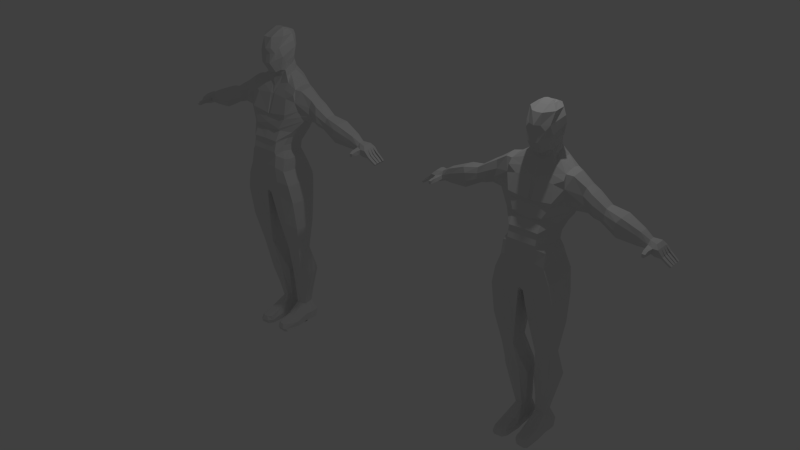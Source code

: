 # Source: player_1.blend  (saved by Blender 2.66.1; exported with 4.5.12 LTS)
import bpy
from mathutils import Matrix  # noqa: F401  (used for matrix-valued properties, if any)

bpy.ops.wm.read_factory_settings(use_empty=True)
scene = bpy.context.scene
scene.name = 'Scene'

# ---- collections
col_collection_1 = bpy.data.collections.new('Collection 1'); scene.collection.children.link(col_collection_1)

# ---- world
world_world = bpy.data.worlds.new('World'); scene.world = world_world
world_world.color = (0.05088, 0.05088, 0.05088)
world_world.use_sun_shadow = False
world_world.sun_shadow_jitter_overblur = 0.0
world_world.cycles.sampling_method = 'MANUAL'
world_world.cycles.sample_map_resolution = 256

# ---- lights
light_lamp = bpy.data.lights.new('Lamp', 'POINT')
light_lamp.transmission_factor = 0.0
light_lamp.cutoff_distance = 30.0
light_lamp.energy = 100.0
light_lamp.shadow_buffer_clip_start = 1.001
light_lamp.shadow_soft_size = 0.1
light_lamp.shadow_maximum_resolution = 0.006
light_lamp.use_absolute_resolution = True
light_lamp.cycles.use_multiple_importance_sampling = False

# ---- meshes
me_cube_004 = bpy.data.meshes.new('Cube.004')
me_cube_004.from_pydata([(0.9587, 0.5, -1.828), (0.9587, -0.749, -1.765), (1.234, 0.5, 0.5511), (0.0, 0.6412, 1.199), (1.456, -0.465, -0.4234), (0.0, -0.296, 0.9502), (0.0, -0.9215, -0.7719), (0.8575, 0.1354, -2.551), (0.8609, 0.1999, -2.204), (1.599, 0.5, -0.7272), (0.9587, 0.0, -1.828), (0.6645, -1.281, -1.867), (1.259, 0.5, 0.348), (0.6165, 0.6039, -1.845), (1.23, 0.0, 0.6177), (1.259, -0.602, 0.3081), (0.5827, -0.296, 1.014), (0.609, 1.222, -0.9427), (0.0, -1.073, -1.137), (0.0, -0.6436, 0.1449), (0.8575, -0.2348, -2.509), (0.0, 0.2206, -2.576), (0.0, -1.247, -1.972), (0.4147, 0.763, -1.657), (0.5038, 1.171, 0.3212), (1.642, 0.125, -0.787), (2.006, 0.3478, -0.3552), (2.12, -0.3481, -0.593), (0.6663, -1.081, -1.298), (0.6382, -0.5266, 0.4139), (0.7685, 0.5, 0.9056), (1.177, 0.5, -1.525), (1.234, -0.4342, 0.5256), (1.177, -0.6989, -1.467), (0.9587, 0.25, -1.828), (0.7087, 0.5, -1.828), (1.23, 0.25, 0.6177), (0.9587, -0.3496, -1.828), (0.0, 1.222, -1.018), (2.203, -0.2611, -0.8591), (0.0, -0.4867, 0.4638), (0.9906, -0.9657, -0.599), (0.8575, -0.9849, -2.369), (1.006, 0.1771, -2.817), (0.8609, -0.1915, -2.158), (0.3005, 0.6412, 1.22), (1.546, -0.465, -0.7054), (0.0, -1.273, -1.842), (1.083, 0.5, -0.03338), (1.31, -0.5998, -0.01815), (0.3026, -0.296, 0.9727), (0.0, 1.208, -0.1636), (0.9252, 0.8272, -0.6039), (1.983, 0.3478, -0.1103), (2.083, -0.000162, 0.1713), (1.977, -0.3481, -0.1843), (0.06733, -0.9657, -0.7257), (0.0, -1.365, -2.385), (1.496, 0.4824, -0.2152), (0.8609, -0.9567, -2.083), (0.5075, 1.082, -1.31), (0.0, 1.096, -1.44), (0.75, 0.7088, -1.557), (1.177, 0.0, -1.525), (0.5075, 1.208, -0.1636), (0.5, 0.8939, 0.7979), (0.0, 1.163, 0.2305), (0.7726, 0.9154, 0.3851), (2.871, 0.3437, -0.7684), (2.203, 0.02777, -0.8591), (2.058, -0.2611, 0.1418), (2.033, 0.3478, 0.1123), (2.083, 0.1738, 0.1713), (0.6968, -0.327, 0.7103), (0.8575, -0.6227, -2.448), (0.6865, 0.2413, -2.547), (0.8575, 0.006883, -2.54), (0.5827, -0.02395, 1.045), (0.7685, -0.125, 0.9056), (0.5646, 0.3097, 1.163), (0.75, 0.6277, -1.616), (1.177, -0.25, -1.525), (0.7575, 0.9335, -0.1636), (0.0, -1.078, -1.461), (0.1136, -0.6575, 0.1669), (0.6498, -1.372, -2.371), (0.0, 0.5079, -3.152), (0.0, 0.7954, -1.861), (0.0, 1.19, -1.261), (0.7575, 0.8643, -1.31), (0.6131, 0.2206, -2.561), (0.0, 1.208, -0.1591), (0.0, 0.8939, 0.6727), (0.75, 0.7726, 0.7021), (1.177, 0.25, -1.525), (2.963, 0.2607, -0.47), (2.201, 0.2924, -0.7965), (0.6814, -1.003, -1.41), (0.9198, -0.9369, -0.8262), (0.8624, -0.6996, 0.08518), (0.229, -0.3802, 0.5951), (1.492, 0.4296, 0.4578), (0.6165, 0.5, -2.196), (0.6532, -1.255, -1.959), (0.7685, 0.25, 0.9056), (0.0, 0.5027, 1.628), (0.0, -0.3737, 1.188), (0.4743, -0.2594, 1.249), (0.0, -0.9939, 1.677), (0.5646, 0.05199, 1.471), (0.0, 0.7053, 2.175), (0.3005, 0.5027, 1.649), (0.2524, -0.3557, 1.21), (0.3755, -0.7879, 1.802), (0.5668, -0.3696, 2.872), (0.5646, 0.2585, 1.652), (0.6139, -0.5104, 1.953), (0.0, 0.6025, 2.885), (0.8609, 0.0584, -2.204), (0.6899, 0.3915, -2.2), (0.8609, -0.5488, -2.165), (0.0, 0.5, -2.211), (1.006, -0.04472, -2.821), (0.6808, -1.343, -2.529), (0.6808, 0.243, -2.818), (1.006, 0.4005, -3.263), (0.0, -1.335, -2.531), (1.006, -1.109, -2.691), (0.6808, -1.428, -3.097), (1.938, 0.4095, -0.7409), (1.559, 0.2147, 0.5568), (1.533, -0.3587, 0.4972), (1.559, -0.000162, 0.5568), (1.396, 0.5, 0.166), (0.0, 0.3428, -4.493), (1.006, 0.2479, -3.336), (1.006, -0.4513, -3.405), (1.703, -0.375, -0.8624), (1.941, 0.06594, -0.8183), (2.766, 0.2883, -0.981), (2.962, 0.1207, -0.4258), (2.962, -0.258, -0.4479), (4.437, -0.2247, -0.9442), (2.936, -0.344, -0.6821), (2.962, -0.05124, -0.4258), (2.975, 0.3437, -0.6463), (2.744, -0.258, -1.037), (2.816, -0.344, -0.8717), (2.463, 0.4296, -0.5694), (2.48, -0.43, -0.726), (2.505, -0.3225, -0.9565), (2.41, 0.4296, -0.3212), (2.339, -0.05124, 0.007599), (2.438, -0.43, -0.4049), (3.495, -0.43, -0.7921), (2.339, 0.1637, 0.007599), (2.502, 0.3743, -0.8791), (2.367, 0.3466, -0.0799), (3.488, -0.3225, -1.458), (3.555, 0.4296, -0.7121), (2.353, -0.3225, -0.03615), (3.65, -0.1279, -0.5887), (2.505, 0.04823, -0.9565), (4.678, 0.194, -1.371), (3.65, 0.1637, -0.5887), (3.456, 0.3743, -1.334), (3.63, 0.3466, -0.6071), (4.67, -0.1496, -1.57), (4.721, 0.194, -1.229), (3.64, -0.3225, -0.5979), (3.426, 0.4296, -0.9656), (4.811, -0.04412, -1.162), (3.421, -0.43, -1.135), (4.324, 0.2505, -1.485), (4.457, 0.1043, -0.9317), (4.417, 0.2256, -0.9567), (2.744, 0.02674, -1.037), (4.352, 0.0221, -1.548), (4.298, -0.2997, -1.104), (4.457, -0.08614, -0.9317), (4.322, 0.3006, -1.055), (4.286, -0.2997, -1.348), (4.275, 0.3006, -1.213), (4.785, -0.253, -1.342), (3.488, 0.04823, -1.458), (4.788, 0.1261, -1.175), (4.811, 0.05405, -1.162), (4.8, -0.1496, -1.169), (4.668, 0.1487, -1.533), (4.752, -0.253, -1.493), (4.352, -0.2247, -1.548), (4.67, -0.001552, -1.57), (5.039, -0.3662, -1.375), (4.989, -0.3662, -1.605), (5.418, -0.02299, -1.713), (5.1, 0.3159, -1.293), (5.13, 0.01629, -1.214), (5.418, -0.1597, -1.713), (5.096, 0.2657, -1.232), (5.13, 0.1661, -1.214), (5.113, -0.2084, -1.223), (5.034, 0.3159, -1.51), (4.922, 0.3159, -1.6), (5.0, -0.6585, -1.395), (4.983, -0.6586, -1.583), (4.839, -0.6846, -1.364), (4.813, -0.6864, -1.524), (4.877, -0.879, -1.421), (4.883, -0.876, -1.567), (5.01, -0.8576, -1.438), (4.972, -0.8617, -1.573), (4.983, -0.5852, -1.596), (4.994, -0.5864, -1.398), (4.795, -0.6162, -1.522), (4.83, -0.6129, -1.365), (0.0, 0.3004, -2.824), (0.0, 0.6291, -3.78), (1.006, -0.4513, -2.805), (1.006, -0.8032, -2.798), (1.204, 0.5218, -3.879), (1.292, -0.4258, -4.017), (0.6852, -1.349, -3.879), (1.243, 0.3691, -3.94), (0.6808, 0.4824, -3.2), (1.006, -1.011, -3.366), (0.0, -1.42, -3.099), (1.006, -1.226, -3.312), (0.0, -0.4033, -4.672), (1.443, 0.2409, -4.799), (0.7312, -1.28, -4.521), (0.6852, 0.6037, -3.827), (1.282, -1.001, -4.002), (0.0, -1.451, -3.881), (1.253, -1.217, -3.957), (0.7312, 0.3264, -4.539), (0.0, -0.9747, -4.656), (0.0, -1.299, -4.447), (0.5498, -0.2195, -7.687), (0.0, 0.1137, -4.608), (1.157, -0.2209, -7.787), (0.5498, 0.1654, -7.525), (0.2968, 0.1911, -5.832), (1.424, -0.3676, -6.325), (0.2968, -0.3652, -6.125), (1.424, 0.1326, -6.156), (1.424, -0.09497, -6.236), (0.9378, -1.216, -5.993), (0.9378, 0.3096, -5.878), (1.424, -0.7162, -6.325), (0.2968, -0.7033, -6.159), (0.2968, -0.9998, -5.994), (1.424, -0.9173, -6.29), (0.2926, 0.6594, -8.93), (0.2968, -0.03927, -6.022), (1.253, 0.2518, -9.115), (0.1606, 0.2555, -9.258), (1.157, 0.1159, -7.693), (1.157, 0.0414, -7.737), (0.9053, -0.6914, -7.615), (0.8593, 0.1547, -7.551), (1.157, -0.5335, -7.787), (0.5498, -0.512, -7.706), (0.5498, -0.6874, -7.615), (1.157, -0.619, -7.768), (0.2636, 0.3254, -11.12), (0.5498, 0.04133, -7.63), (0.6834, 0.325, -11.12), (0.2636, 0.6481, -11.03), (1.052, 0.6342, -8.898), (1.253, 0.5131, -8.98), (0.8432, -0.4469, -9.282), (0.7281, 0.7656, -8.985), (1.253, -0.1121, -9.191), (0.1606, -0.01867, -9.356), (0.4153, -0.2964, -9.266), (1.058, -0.2996, -9.183), (0.1217, 0.7931, -11.55), (0.1606, 0.4905, -9.112), (0.9202, 0.3357, -11.6), (0.1308, 0.3363, -11.66), (0.6834, 0.6027, -11.07), (0.6834, 0.5391, -11.1), (0.4876, -0.04446, -11.02), (0.48, 0.6371, -11.05), (0.7285, 0.0754, -11.09), (0.2636, 0.1726, -11.11), (0.3446, -0.04132, -11.02), (0.6062, 0.008964, -11.06), (0.2033, 0.3823, -11.98), (0.2636, 0.5391, -11.1), (0.9107, 0.3803, -11.98), (0.1861, 0.7497, -11.78), (0.9166, 0.7278, -11.55), (0.9197, 0.6362, -11.59), (0.8352, -1.307, -11.6), (0.531, 0.7773, -11.54), (0.917, -0.02359, -11.55), (0.1294, 0.1688, -11.65), (0.1921, -0.08821, -11.5), (0.475, -1.423, -11.58), (0.1296, 0.6362, -11.65), (0.8993, 0.7041, -11.79), (0.9062, 0.639, -11.98), (0.5787, -0.1118, -11.98), (0.5531, 0.7409, -11.78), (0.8757, 0.0574, -11.98), (0.2068, 0.1778, -11.98), (0.2075, 0.01029, -11.98), (0.912, -0.03275, -11.98), (0.5883, 0.3678, -11.98), (0.1981, 0.6388, -11.98), (0.568, 0.6387, -11.98), (0.5481, 0.06115, -11.98), (0.4516, -0.6588, -11.44), (0.8424, -0.6565, -11.47), (0.3257, -0.6129, -11.45), (0.6727, -0.6904, -11.46), (0.9515, -0.6931, -11.69), (0.1571, -0.5865, -11.64), (0.5137, -0.6739, -11.98), (0.9155, -0.5974, -11.98), (0.1802, -0.4631, -11.98), (0.8277, -0.7148, -11.98), (0.3012, -1.303, -11.58), (0.6473, -1.446, -11.59), (0.3784, -1.489, -11.78), (0.8481, -1.44, -11.82), (0.2288, -1.288, -11.79), (0.7223, -1.536, -11.8), (0.3831, -1.414, -11.98), (0.8853, -1.363, -11.98), (0.2493, -1.192, -11.98), (0.7625, -1.456, -11.98), (1.443, 0.08767, -4.87), (1.443, -0.4034, -4.92), (1.443, -0.9803, -4.869), (1.443, -1.141, -4.818), (0.05799, 0.3428, -4.493), (0.116, -0.9163, -4.79), (0.116, -0.4006, -4.8), (0.116, 0.06824, -4.734), (0.116, -1.221, -4.597), (5.256, -0.3538, -1.377), (5.15, -0.3538, -1.678), (4.956, -0.2088, -1.672), (5.417, 0.3544, -1.715), (5.418, 0.1552, -1.714), (5.149, 0.01965, -1.678), (4.957, 0.09287, -1.67), (5.573, 0.3438, -1.828), (5.281, 0.3391, -1.392), (5.498, 0.3097, -1.604), (5.489, 0.1552, -1.617), (5.477, -0.1818, -1.634), (5.153, 0.3192, -1.649), (5.405, -0.1818, -1.73), (5.137, -0.1302, -1.677), (5.411, -0.3001, -1.722), (5.281, 0.01965, -1.345), (5.489, 0.01847, -1.617), (5.281, 0.1694, -1.345), (5.574, -0.1546, -1.827), (5.275, -0.1489, -1.347), (5.468, -0.3185, -1.645), (5.149, 0.1694, -1.678), (5.574, -0.02211, -1.827), (5.418, 0.01847, -1.714), (5.489, -0.1597, -1.617), (5.443, -0.3185, -1.626), (5.386, -0.3001, -1.703), (5.38, -0.1818, -1.711), (5.451, -0.1818, -1.615), (5.393, -0.02299, -1.695), (5.393, -0.1597, -1.695), (5.464, -0.02299, -1.598), (5.464, -0.1597, -1.598), (5.392, 0.01847, -1.695), (5.392, 0.1552, -1.695), (5.464, 0.01847, -1.599), (5.464, 0.1552, -1.599), (5.426, 0.2177, -1.702), (5.489, -0.02299, -1.617), (5.498, 0.2177, -1.605), (5.473, 0.3097, -1.586), (5.472, 0.2177, -1.587), (5.391, 0.3544, -1.696), (5.401, 0.2177, -1.683), (5.574, 0.1506, -1.827), (5.652, 0.3005, -1.721), (5.643, 0.1506, -1.734), (5.631, -0.1761, -1.75), (5.562, -0.1761, -1.843), (5.568, -0.2908, -1.835), (5.643, 0.0181, -1.734), (5.623, -0.3087, -1.76), (5.574, 0.0181, -1.827), (5.643, -0.1546, -1.733), (5.583, 0.2113, -1.815), (5.643, -0.02211, -1.733), (5.652, 0.2113, -1.722), (5.593, 0.3438, -1.843), (5.594, -0.1546, -1.841), (5.594, -0.02211, -1.841), (5.594, 0.1506, -1.842), (5.672, 0.3005, -1.736), (5.663, 0.1506, -1.748), (5.651, -0.1761, -1.764), (5.582, -0.1761, -1.858), (5.588, -0.2908, -1.85), (5.663, 0.0181, -1.748), (5.643, -0.3087, -1.775), (5.594, 0.0181, -1.842), (5.663, -0.1546, -1.748), (5.603, 0.2113, -1.83), (5.663, -0.02211, -1.748), (5.672, 0.2113, -1.737), (5.766, 0.3161, -1.964), (5.767, -0.1414, -1.963), (5.767, -0.01978, -1.963), (5.766, 0.1388, -1.963), (5.838, 0.2763, -1.866), (5.83, 0.1388, -1.878), (5.819, -0.1611, -1.892), (5.756, -0.1611, -1.978), (5.761, -0.2664, -1.971), (5.83, 0.01712, -1.878), (5.812, -0.2828, -1.902), (5.766, 0.01712, -1.963), (5.83, -0.1414, -1.877), (5.774, 0.1944, -1.953), (5.83, -0.01978, -1.877), (5.838, 0.1944, -1.867), (0.0, 0.531, 1.921), (0.0, -0.6414, 1.164), (0.3878, -0.4354, 1.289), (0.0, 0.6891, 2.654), (0.5428, -0.2373, 1.627), (0.0, -0.9162, 2.1), (0.2864, 0.531, 1.942), (0.2382, -0.6233, 1.185), (0.4287, -0.8018, 2.161), (0.0, 0.4286, 2.978), (0.707, 0.1208, 1.894), (0.5305, -0.6275, 2.366), (0.0, -0.9754, 2.352), (0.274, 0.7053, 2.196), (0.2259, -0.9758, 1.698), (0.7524, 0.158, 2.321), (0.2256, 0.6019, 2.904), (0.0, -0.783, 2.828), (0.255, 0.6856, 2.675), (0.2068, -0.8981, 2.122), (0.313, -0.1164, 3.066), (0.0, 0.2209, 3.076), (0.7138, 0.1346, 2.607), (0.0, -0.05076, 3.128), (0.255, -0.8831, 2.373), (0.5668, 0.1862, 2.903), (0.2256, -0.7806, 2.846), (0.1954, 0.4305, 2.987), (0.0, -0.3352, 3.03), (0.1954, -0.04878, 3.137), (0.313, 0.1737, 3.06), (0.1954, 0.2229, 3.085), (0.1954, -0.3333, 3.039)], [], [(80, 31, 0, 35), (81, 33, 1, 37), (15, 29, 99, 49), (88, 60, 23, 61), (91, 64, 17, 38), (92, 65, 24, 66), (79, 30, 93, 65), (62, 9, 31, 80), (64, 82, 52, 17), (24, 67, 82, 64), (67, 12, 48, 82), (45, 79, 65, 92), (5, 50, 112, 106), (45, 3, 105, 111), (38, 17, 60, 88), (60, 89, 62, 23), (17, 52, 89, 60), (0, 34, 118, 8), (35, 0, 8, 119), (37, 1, 59, 120), (66, 24, 64, 91), (65, 93, 67, 24), (31, 94, 34, 0), (143, 147, 172, 154), (36, 14, 132, 130), (2, 36, 130, 101), (153, 149, 147, 143), (4, 41, 98, 46), (49, 99, 41, 4), (16, 77, 109, 107), (16, 50, 100, 73), (50, 5, 40, 100), (34, 10, 44, 118), (13, 35, 119, 102), (50, 16, 107, 112), (14, 36, 104, 78), (36, 2, 30, 104), (457, 448, 459, 462), (118, 44, 20, 76), (120, 59, 42, 74), (8, 118, 76, 7), (119, 8, 7, 75), (102, 119, 75, 90), (7, 76, 122, 43), (75, 7, 43, 124), (55, 27, 149, 153), (130, 132, 54, 72), (27, 39, 150, 149), (72, 54, 152, 155), (26, 53, 151, 148), (138, 129, 96, 69), (211, 212, 203, 204), (69, 96, 156, 162), (212, 214, 205, 203), (163, 168, 195, 201), (364, 347, 348), (188, 163, 201, 202), (155, 152, 144, 140), (157, 155, 140, 95), (190, 177, 191, 167), (168, 185, 198, 195), (214, 213, 206, 205), (162, 156, 139, 176), (213, 211, 204, 206), (206, 204, 210, 208), (9, 58, 129), (149, 150, 146, 147), (52, 58, 9, 89), (140, 144, 161, 164), (142, 178, 183, 187), (170, 159, 180, 182), (176, 139, 165, 184), (205, 206, 208, 207), (158, 184, 177, 190), (175, 174, 186, 185), (166, 164, 174, 175), (95, 140, 164, 166), (203, 205, 207, 209), (207, 208, 210, 209), (146, 176, 184, 158), (129, 58, 26, 96), (25, 63, 94), (159, 166, 175, 180), (68, 145, 159, 170), (145, 95, 166, 159), (151, 157, 95, 145), (132, 131, 70, 54), (150, 162, 176, 146), (185, 186, 199, 198), (148, 151, 145, 68), (202, 201, 354), (96, 26, 148, 156), (164, 161, 179, 174), (147, 146, 158, 172), (53, 71, 157, 151), (39, 69, 162, 150), (156, 148, 68, 139), (174, 179, 171, 186), (177, 173, 188, 191), (71, 72, 155, 157), (44, 120, 74, 20), (137, 138, 69, 39), (58, 133, 53, 26), (180, 175, 185, 168), (87, 13, 102, 121), (182, 180, 168, 163), (184, 165, 173, 177), (139, 68, 170, 165), (165, 170, 182, 173), (395, 387, 403, 411), (111, 105, 432, 438), (115, 111, 438, 442), (61, 23, 13, 87), (173, 182, 163, 188), (186, 171, 196, 199), (101, 130, 72, 71), (112, 107, 434, 439), (10, 37, 120, 44), (172, 158, 190, 181), (141, 143, 154, 169), (181, 190, 167, 189), (133, 101, 71, 53), (14, 32, 131, 132), (12, 2, 101, 133), (63, 81, 37, 10), (94, 63, 10, 34), (23, 62, 80, 13), (13, 80, 35), (30, 2, 93), (193, 192, 212, 211), (183, 189, 213, 214), (189, 193, 211, 213), (204, 203, 209, 210), (93, 2, 12, 67), (392, 391, 407, 408), (398, 396, 412, 414), (193, 344, 343), (192, 193, 343, 342), (167, 191, 348, 344), (360, 364, 386, 384), (189, 167, 344, 193), (374, 375, 367, 381), (48, 12, 133, 58), (364, 360, 379, 377), (82, 48, 58, 52), (25, 9, 129, 138), (89, 9, 62), (9, 25, 94, 31), (171, 187, 200, 196), (70, 55, 153, 160), (160, 153, 143, 141), (54, 70, 160, 152), (152, 160, 141, 144), (144, 141, 169, 161), (161, 169, 142, 179), (179, 142, 187, 171), (187, 183, 192, 200), (354, 350, 383, 385), (199, 196, 358, 360), (169, 154, 178, 142), (154, 172, 181, 178), (178, 181, 189, 183), (192, 183, 214, 212), (97, 83, 47, 11), (99, 84, 56, 41), (104, 30, 79), (1, 11, 103, 59), (33, 97, 11, 1), (137, 28, 97, 33), (46, 98, 28, 137), (59, 103, 85, 42), (42, 85, 123, 127), (4, 46, 27), (25, 137, 81, 63), (137, 25, 138), (46, 137, 39, 27), (137, 33, 81), (84, 19, 6, 56), (100, 40, 19, 84), (73, 100, 84, 29), (29, 84, 99), (79, 45, 111, 115), (78, 104, 79, 77), (107, 109, 436, 434), (109, 115, 442, 436), (106, 112, 439, 433), (32, 14, 78), (77, 79, 115, 109), (32, 73, 29, 15), (73, 78, 77, 16), (32, 78, 73), (90, 75, 124), (3, 45, 92), (51, 91, 38), (66, 91, 51), (121, 102, 90, 21), (131, 49, 55, 70), (49, 4, 27, 55), (32, 15, 49, 131), (11, 47, 22, 103), (103, 22, 57, 85), (28, 18, 83, 97), (85, 57, 126, 123), (217, 218, 224, 136), (226, 128, 221, 233), (223, 125, 219, 230), (125, 135, 222, 219), (224, 226, 233, 231), (128, 225, 232, 221), (136, 224, 231, 220), (135, 136, 220, 222), (86, 223, 230, 216), (221, 232, 236, 229), (230, 219, 228, 234), (216, 230, 234, 134), (334, 335, 248, 242), (333, 334, 242, 245), (335, 336, 251, 248), (340, 337, 241, 253), (338, 339, 243, 249), (339, 340, 253, 243), (249, 243, 237, 261), (251, 246, 258, 263), (253, 241, 240, 265), (244, 245, 257, 256), (243, 253, 265, 237), (246, 250, 262, 258), (250, 249, 261, 262), (248, 251, 263, 260), (341, 338, 249, 250), (262, 261, 273, 274), (260, 263, 275, 272), (239, 260, 272, 254), (257, 239, 254, 269), (259, 256, 268, 271), (240, 259, 271, 252), (261, 237, 255, 273), (263, 258, 270, 275), (241, 247, 259, 240), (247, 244, 256, 259), (245, 242, 239, 257), (242, 248, 260, 239), (277, 252, 267, 289), (268, 269, 281, 280), (255, 277, 289, 264), (270, 274, 286, 282), (274, 273, 285, 286), (272, 275, 287, 284), (254, 272, 284, 266), (269, 254, 266, 281), (258, 262, 274, 270), (237, 265, 277, 255), (256, 257, 269, 268), (265, 240, 252, 277), (298, 307, 321, 318), (266, 284, 296, 278), (281, 266, 278, 293), (283, 280, 292, 295), (267, 283, 295, 276), (285, 264, 279, 297), (284, 287, 316, 314), (289, 267, 276, 300), (275, 270, 282, 287), (273, 255, 264, 285), (252, 271, 283, 267), (271, 268, 280, 283), (292, 293, 302, 301), (279, 300, 310, 288), (286, 298, 318, 315), (298, 297, 306, 307), (303, 308, 322, 319), (278, 296, 305, 290), (293, 278, 290, 302), (295, 292, 301, 304), (286, 285, 297, 298), (287, 282, 313, 316), (264, 289, 300, 279), (280, 281, 293, 292), (303, 312, 305, 308), (311, 304, 301, 302), (309, 311, 302, 290), (312, 309, 290, 305), (288, 310, 311, 309), (307, 306, 312, 303), (306, 288, 309, 312), (310, 291, 304, 311), (300, 276, 291, 310), (296, 284, 314, 317), (297, 279, 288, 306), (276, 295, 304, 291), (313, 315, 323, 299), (317, 314, 294, 326), (316, 313, 299, 324), (320, 317, 326, 330), (321, 319, 329, 331), (314, 316, 324, 294), (282, 286, 315, 313), (308, 305, 320, 322), (307, 303, 319, 321), (305, 296, 317, 320), (294, 324, 328, 326), (324, 299, 325, 328), (325, 327, 331, 329), (326, 328, 332, 330), (299, 323, 327, 325), (328, 325, 329, 332), (315, 318, 327, 323), (318, 321, 331, 327), (322, 320, 330, 332), (319, 322, 332, 329), (238, 134, 337, 340), (235, 227, 339, 338), (227, 238, 340, 339), (236, 235, 338, 341), (233, 221, 229, 336), (215, 124, 223, 86), (222, 220, 334, 333), (234, 228, 244, 247), (219, 222, 333, 228), (74, 42, 127, 218), (122, 217, 136, 135), (134, 234, 337), (127, 123, 128, 226), (76, 20, 217, 122), (228, 333, 245, 244), (43, 122, 135, 125), (20, 74, 218, 217), (231, 233, 336, 335), (336, 229, 246, 251), (229, 341, 250, 246), (220, 231, 335, 334), (124, 43, 125, 223), (337, 234, 247, 241), (229, 236, 341), (123, 126, 225, 128), (218, 127, 226, 224), (21, 90, 124, 215), (355, 353, 390, 391), (382, 380, 397, 399), (385, 383, 351, 345), (379, 378, 359, 352), (362, 342, 368, 371), (348, 202, 354), (371, 368, 363, 353), (372, 374, 381, 194), (352, 359, 393, 389), (197, 194, 365, 361), (353, 363, 394, 390), (386, 385, 345, 380), (362, 356, 373, 375), (351, 382, 399, 388), (350, 360, 384, 383), (377, 379, 352, 346), (370, 371, 353, 355), (383, 384, 382, 351), (367, 197, 361, 396), (364, 354, 385, 386), (195, 198, 350), (397, 349, 400, 413), (347, 364, 377, 376), (378, 376, 366, 359), (356, 362, 371, 370), (343, 356, 370, 369), (342, 343, 369, 368), (369, 370, 355, 357), (347, 358, 374, 372), (356, 347, 372, 373), (358, 362, 375, 374), (373, 372, 194, 197), (358, 347, 376, 378), (376, 377, 346, 366), (354, 364, 348), (201, 195, 350, 354), (356, 343, 344), (347, 356, 344, 348), (368, 369, 357, 363), (375, 373, 197, 367), (384, 386, 380, 382), (380, 345, 349, 397), (360, 358, 378, 379), (196, 200, 362, 358), (198, 199, 360, 350), (200, 192, 342, 362), (359, 366, 395, 393), (191, 188, 202, 348), (366, 346, 387, 395), (345, 351, 388, 349), (381, 367, 396, 398), (363, 357, 392, 394), (346, 352, 389, 387), (194, 381, 398, 365), (357, 355, 391, 392), (413, 400, 416, 429), (408, 407, 423, 424), (412, 401, 417, 428), (404, 415, 431, 420), (349, 388, 404, 400), (361, 365, 402, 401), (387, 389, 405, 403), (396, 361, 401, 412), (388, 399, 415, 404), (389, 393, 409, 405), (365, 398, 414, 402), (390, 394, 410, 406), (391, 390, 406, 407), (399, 397, 413, 415), (393, 395, 411, 409), (394, 392, 408, 410), (421, 425, 427, 419), (416, 420, 431, 429), (430, 428, 417, 418), (422, 426, 424, 423), (409, 411, 427, 425), (406, 410, 426, 422), (400, 404, 420, 416), (411, 403, 419, 427), (402, 414, 430, 418), (415, 413, 429, 431), (403, 405, 421, 419), (414, 412, 428, 430), (407, 406, 422, 423), (405, 409, 425, 421), (401, 402, 418, 417), (410, 408, 424, 426), (452, 462, 463, 461), (451, 456, 444, 437), (442, 438, 445, 447), (433, 439, 446, 108), (434, 436, 116, 113), (438, 432, 110, 445), (436, 442, 447, 116), (439, 434, 113, 446), (445, 110, 435, 450), (116, 447, 454, 443), (108, 446, 451, 437), (447, 445, 450, 454), (446, 113, 440, 451), (113, 116, 443, 440), (450, 435, 117, 448), (456, 443, 114, 458), (444, 456, 458, 449), (443, 454, 457, 114), (440, 443, 456, 451), (454, 450, 448, 457), (114, 457, 462, 452), (458, 114, 452, 464), (449, 458, 464, 460), (448, 117, 441, 459), (463, 459, 441, 453), (461, 463, 453, 455), (464, 461, 455, 460), (462, 459, 463), (452, 461, 464), (98, 6, 18, 28), (41, 56, 6, 98)])
me_cube_004.use_remesh_preserve_volume = False
me_cube_004.use_remesh_preserve_attributes = False
me_cube_004.use_mirror_vertex_groups = False
me_cube_004.update()
me_cube_002 = bpy.data.meshes.new('Cube.002')
me_cube_002.from_pydata([(0.9587, 0.5, -1.828), (0.9587, -0.749, -1.765), (1.234, 0.5, 0.5511), (1.456, -0.465, -0.4234), (0.8575, 0.1354, -2.551), (0.8609, 0.1999, -2.204), (1.599, 0.5, -0.7272), (0.9587, 0.0, -1.828), (0.6645, -1.281, -1.867), (1.259, 0.5, 0.348), (0.6165, 0.6039, -1.845), (1.23, 0.0, 0.6177), (1.259, -0.602, 0.3081), (0.5827, -0.296, 1.014), (0.609, 1.222, -0.9427), (0.8575, -0.2348, -2.509), (0.4147, 0.763, -1.657), (0.5038, 1.171, 0.3212), (1.642, 0.125, -0.787), (2.006, 0.3478, -0.3552), (2.12, -0.3481, -0.593), (0.6663, -1.081, -1.298), (0.6382, -0.5266, 0.4139), (0.7685, 0.5, 0.9056), (1.177, 0.5, -1.525), (1.234, -0.4342, 0.5256), (1.177, -0.6989, -1.467), (0.9587, 0.25, -1.828), (0.7087, 0.5, -1.828), (1.23, 0.25, 0.6177), (0.9587, -0.3496, -1.828), (2.203, -0.2611, -0.8591), (0.9906, -0.9657, -0.599), (0.8575, -0.9849, -2.369), (1.006, 0.1771, -2.817), (0.8609, -0.1915, -2.158), (0.3005, 0.6412, 1.22), (1.546, -0.465, -0.7054), (1.083, 0.5, -0.03338), (1.31, -0.5998, -0.01815), (0.3026, -0.296, 0.9727), (0.9252, 0.8272, -0.6039), (1.983, 0.3478, -0.1103), (2.083, -0.000162, 0.1713), (1.977, -0.3481, -0.1843), (0.06733, -0.9657, -0.7257), (1.496, 0.4824, -0.2152), (0.8609, -0.9567, -2.083), (0.5075, 1.082, -1.31), (0.75, 0.7088, -1.557), (1.177, 0.0, -1.525), (0.5075, 1.208, -0.1636), (0.5, 0.8939, 0.7979), (0.7726, 0.9154, 0.3851), (2.871, 0.3437, -0.7684), (2.203, 0.02777, -0.8591), (2.058, -0.2611, 0.1418), (2.033, 0.3478, 0.1123), (2.083, 0.1738, 0.1713), (0.6968, -0.327, 0.7103), (0.8575, -0.6227, -2.448), (0.6865, 0.2413, -2.547), (0.8575, 0.006883, -2.54), (0.5827, -0.02395, 1.045), (0.7685, -0.125, 0.9056), (0.5646, 0.3097, 1.163), (0.75, 0.6277, -1.616), (1.177, -0.25, -1.525), (0.7575, 0.9335, -0.1636), (0.1136, -0.6575, 0.1669), (0.6498, -1.372, -2.371), (0.7575, 0.8643, -1.31), (0.6131, 0.2206, -2.561), (0.75, 0.7726, 0.7021), (1.177, 0.25, -1.525), (2.963, 0.2607, -0.47), (2.201, 0.2924, -0.7965), (0.6814, -1.003, -1.41), (0.9198, -0.9369, -0.8262), (0.8624, -0.6996, 0.08518), (0.229, -0.3802, 0.5951), (1.492, 0.4296, 0.4578), (0.6165, 0.5, -2.196), (0.6532, -1.255, -1.959), (0.7685, 0.25, 0.9056), (0.4743, -0.2594, 1.249), (0.5646, 0.05199, 1.471), (0.3005, 0.5027, 1.649), (0.2524, -0.3557, 1.21), (0.3755, -0.7879, 1.802), (0.5668, -0.3696, 2.872), (0.5646, 0.2585, 1.652), (0.6139, -0.5104, 1.953), (0.8609, 0.0584, -2.204), (0.6899, 0.3915, -2.2), (0.8609, -0.5488, -2.165), (1.006, -0.04472, -2.821), (0.6808, -1.343, -2.529), (0.6808, 0.243, -2.818), (1.006, 0.4005, -3.263), (1.006, -1.109, -2.691), (0.6808, -1.428, -3.097), (1.938, 0.4095, -0.7409), (1.559, 0.2147, 0.5568), (1.533, -0.3587, 0.4972), (1.559, -0.000162, 0.5568), (1.396, 0.5, 0.166), (1.006, 0.2479, -3.336), (1.006, -0.4513, -3.405), (1.703, -0.375, -0.8624), (1.941, 0.06594, -0.8183), (2.766, 0.2883, -0.981), (2.962, 0.1207, -0.4258), (2.962, -0.258, -0.4479), (4.437, -0.2247, -0.9442), (2.936, -0.344, -0.6821), (2.962, -0.05124, -0.4258), (2.975, 0.3437, -0.6463), (2.744, -0.258, -1.037), (2.816, -0.344, -0.8717), (2.463, 0.4296, -0.5694), (2.48, -0.43, -0.726), (2.505, -0.3225, -0.9565), (2.41, 0.4296, -0.3212), (2.339, -0.05124, 0.007599), (2.438, -0.43, -0.4049), (3.495, -0.43, -0.7921), (2.339, 0.1637, 0.007599), (2.502, 0.3743, -0.8791), (2.367, 0.3466, -0.0799), (3.488, -0.3225, -1.458), (3.555, 0.4296, -0.7121), (2.353, -0.3225, -0.03615), (3.65, -0.1279, -0.5887), (2.505, 0.04823, -0.9565), (4.678, 0.194, -1.371), (3.65, 0.1637, -0.5887), (3.456, 0.3743, -1.334), (3.63, 0.3466, -0.6071), (4.67, -0.1496, -1.57), (4.721, 0.194, -1.229), (3.64, -0.3225, -0.5979), (3.426, 0.4296, -0.9656), (4.811, -0.04412, -1.162), (3.421, -0.43, -1.135), (4.324, 0.2505, -1.485), (4.457, 0.1043, -0.9317), (4.417, 0.2256, -0.9567), (2.744, 0.02674, -1.037), (4.352, 0.0221, -1.548), (4.298, -0.2997, -1.104), (4.457, -0.08614, -0.9317), (4.322, 0.3006, -1.055), (4.286, -0.2997, -1.348), (4.275, 0.3006, -1.213), (4.785, -0.253, -1.342), (3.488, 0.04823, -1.458), (4.788, 0.1261, -1.175), (4.811, 0.05405, -1.162), (4.8, -0.1496, -1.169), (4.668, 0.1487, -1.533), (4.752, -0.253, -1.493), (4.352, -0.2247, -1.548), (4.67, -0.001552, -1.57), (5.039, -0.3662, -1.375), (4.989, -0.3662, -1.605), (5.418, -0.02299, -1.713), (5.1, 0.3159, -1.293), (5.13, 0.01629, -1.214), (5.418, -0.1597, -1.713), (5.096, 0.2657, -1.232), (5.13, 0.1661, -1.214), (5.113, -0.2084, -1.223), (5.034, 0.3159, -1.51), (4.922, 0.3159, -1.6), (5.0, -0.6585, -1.395), (4.983, -0.6586, -1.583), (4.839, -0.6846, -1.364), (4.813, -0.6864, -1.524), (4.877, -0.879, -1.421), (4.883, -0.876, -1.567), (5.01, -0.8576, -1.438), (4.972, -0.8617, -1.573), (4.983, -0.5852, -1.596), (4.994, -0.5864, -1.398), (4.795, -0.6162, -1.522), (4.83, -0.6129, -1.365), (1.006, -0.4513, -2.805), (1.006, -0.8032, -2.798), (1.204, 0.5218, -3.879), (1.292, -0.4258, -4.017), (0.6852, -1.349, -3.879), (1.243, 0.3691, -3.94), (0.6808, 0.4824, -3.2), (1.006, -1.011, -3.366), (1.006, -1.226, -3.312), (1.443, 0.2409, -4.799), (0.7312, -1.28, -4.521), (0.6852, 0.6037, -3.827), (1.282, -1.001, -4.002), (1.253, -1.217, -3.957), (0.7312, 0.3264, -4.539), (0.5498, -0.2195, -7.687), (1.157, -0.2209, -7.787), (0.5498, 0.1654, -7.525), (0.2968, 0.1911, -5.832), (1.424, -0.3676, -6.325), (0.2968, -0.3652, -6.125), (1.424, 0.1326, -6.156), (1.424, -0.09497, -6.236), (0.9378, -1.216, -5.993), (0.9378, 0.3096, -5.878), (1.424, -0.7162, -6.325), (0.2968, -0.7033, -6.159), (0.2968, -0.9998, -5.994), (1.424, -0.9173, -6.29), (0.2926, 0.6594, -8.93), (0.2968, -0.03927, -6.022), (1.253, 0.2518, -9.115), (0.1606, 0.2555, -9.258), (1.157, 0.1159, -7.693), (1.157, 0.0414, -7.737), (0.9053, -0.6914, -7.615), (0.8593, 0.1547, -7.551), (1.157, -0.5335, -7.787), (0.5498, -0.512, -7.706), (0.5498, -0.6874, -7.615), (1.157, -0.619, -7.768), (0.2636, 0.3254, -11.12), (0.5498, 0.04133, -7.63), (0.6834, 0.325, -11.12), (0.2636, 0.6481, -11.03), (1.052, 0.6342, -8.898), (1.253, 0.5131, -8.98), (0.8432, -0.4469, -9.282), (0.7281, 0.7656, -8.985), (1.253, -0.1121, -9.191), (0.1606, -0.01867, -9.356), (0.4153, -0.2964, -9.266), (1.058, -0.2996, -9.183), (0.1217, 0.7931, -11.55), (0.1606, 0.4905, -9.112), (0.9202, 0.3357, -11.6), (0.1308, 0.3363, -11.66), (0.6834, 0.6027, -11.07), (0.6834, 0.5391, -11.1), (0.4876, -0.04446, -11.02), (0.48, 0.6371, -11.05), (0.7285, 0.0754, -11.09), (0.2636, 0.1726, -11.11), (0.3446, -0.04132, -11.02), (0.6062, 0.008964, -11.06), (0.2033, 0.3823, -11.98), (0.2636, 0.5391, -11.1), (0.9107, 0.3803, -11.98), (0.1861, 0.7497, -11.78), (0.9166, 0.7278, -11.55), (0.9197, 0.6362, -11.59), (0.8352, -1.307, -11.6), (0.531, 0.7773, -11.54), (0.917, -0.02359, -11.55), (0.1294, 0.1688, -11.65), (0.1921, -0.08821, -11.5), (0.475, -1.423, -11.58), (0.1296, 0.6362, -11.65), (0.8993, 0.7041, -11.79), (0.9062, 0.639, -11.98), (0.5787, -0.1118, -11.98), (0.5531, 0.7409, -11.78), (0.8757, 0.0574, -11.98), (0.2068, 0.1778, -11.98), (0.2075, 0.01029, -11.98), (0.7836, -0.1606, -12.03), (0.5883, 0.3678, -11.98), (0.1981, 0.6388, -11.98), (0.568, 0.6387, -11.98), (0.5481, 0.06115, -11.98), (0.4516, -0.6588, -11.44), (0.8424, -0.6565, -11.47), (0.3257, -0.6129, -11.45), (0.6727, -0.6904, -11.46), (0.9515, -0.6931, -11.69), (0.1571, -0.5865, -11.64), (0.5137, -0.6739, -11.98), (0.9155, -0.5974, -11.98), (0.1802, -0.4631, -11.98), (0.8277, -0.7148, -11.98), (0.3012, -1.303, -11.58), (0.6473, -1.446, -11.59), (0.3784, -1.489, -11.78), (0.8481, -1.44, -11.82), (0.2288, -1.288, -11.79), (0.7223, -1.536, -11.8), (0.3831, -1.414, -11.98), (0.8853, -1.363, -11.98), (0.2493, -1.192, -11.98), (0.7625, -1.456, -11.98), (1.443, 0.08767, -4.87), (1.443, -0.4034, -4.92), (1.443, -0.9803, -4.869), (1.443, -1.141, -4.818), (0.05799, 0.3428, -4.493), (0.116, -0.9163, -4.79), (0.116, -0.4006, -4.8), (0.116, 0.06824, -4.734), (0.116, -1.221, -4.597), (5.256, -0.3538, -1.377), (5.15, -0.3538, -1.678), (4.956, -0.2088, -1.672), (5.417, 0.3544, -1.715), (5.418, 0.1552, -1.714), (5.149, 0.01965, -1.678), (4.957, 0.09287, -1.67), (5.573, 0.3438, -1.828), (5.281, 0.3391, -1.392), (5.498, 0.3097, -1.604), (5.489, 0.1552, -1.617), (5.477, -0.1818, -1.634), (5.153, 0.3192, -1.649), (5.405, -0.1818, -1.73), (5.137, -0.1302, -1.677), (5.411, -0.3001, -1.722), (5.281, 0.01965, -1.345), (5.489, 0.01847, -1.617), (5.281, 0.1694, -1.345), (5.574, -0.1546, -1.827), (5.275, -0.1489, -1.347), (5.468, -0.3185, -1.645), (5.149, 0.1694, -1.678), (5.574, -0.02211, -1.827), (5.418, 0.01847, -1.714), (5.489, -0.1597, -1.617), (5.443, -0.3185, -1.626), (5.386, -0.3001, -1.703), (5.38, -0.1818, -1.711), (5.451, -0.1818, -1.615), (5.393, -0.02299, -1.695), (5.393, -0.1597, -1.695), (5.464, -0.02299, -1.598), (5.464, -0.1597, -1.598), (5.392, 0.01847, -1.695), (5.392, 0.1552, -1.695), (5.464, 0.01847, -1.599), (5.464, 0.1552, -1.599), (5.426, 0.2177, -1.702), (5.489, -0.02299, -1.617), (5.498, 0.2177, -1.605), (5.473, 0.3097, -1.586), (5.472, 0.2177, -1.587), (5.391, 0.3544, -1.696), (5.401, 0.2177, -1.683), (5.574, 0.1506, -1.827), (5.652, 0.3005, -1.721), (5.643, 0.1506, -1.734), (5.631, -0.1761, -1.75), (5.562, -0.1761, -1.843), (5.568, -0.2908, -1.835), (5.643, 0.0181, -1.734), (5.623, -0.3087, -1.76), (5.574, 0.0181, -1.827), (5.643, -0.1546, -1.733), (5.583, 0.2113, -1.815), (5.643, -0.02211, -1.733), (5.652, 0.2113, -1.722), (5.593, 0.3438, -1.843), (5.594, -0.1546, -1.841), (5.594, -0.02211, -1.841), (5.594, 0.1506, -1.842), (5.672, 0.3005, -1.736), (5.663, 0.1506, -1.748), (5.651, -0.1761, -1.764), (5.582, -0.1761, -1.858), (5.588, -0.2908, -1.85), (5.663, 0.0181, -1.748), (5.643, -0.3087, -1.775), (5.594, 0.0181, -1.842), (5.663, -0.1546, -1.748), (5.603, 0.2113, -1.83), (5.663, -0.02211, -1.748), (5.672, 0.2113, -1.737), (5.766, 0.3161, -1.964), (5.767, -0.1414, -1.963), (5.767, -0.01978, -1.963), (5.766, 0.1388, -1.963), (5.838, 0.2763, -1.866), (5.83, 0.1388, -1.878), (5.819, -0.1611, -1.892), (5.756, -0.1611, -1.978), (5.761, -0.2664, -1.971), (5.83, 0.01712, -1.878), (5.812, -0.2828, -1.902), (5.766, 0.01712, -1.963), (5.83, -0.1414, -1.877), (5.774, 0.1944, -1.953), (5.83, -0.01978, -1.877), (5.838, 0.1944, -1.867), (0.3878, -0.4354, 1.289), (0.5428, -0.2373, 1.627), (0.2864, 0.531, 1.942), (0.2382, -0.6233, 1.185), (0.4287, -0.8018, 2.161), (0.707, 0.1208, 1.894), (0.5305, -0.6275, 2.366), (0.274, 0.7053, 2.196), (0.2259, -0.9758, 1.698), (0.7524, 0.158, 2.321), (0.2256, 0.6019, 2.904), (0.255, 0.6856, 2.675), (0.2068, -0.8981, 2.122), (0.313, -0.1164, 3.066), (0.7138, 0.1346, 2.607), (0.255, -0.8831, 2.373), (0.5668, 0.1862, 2.903), (0.2256, -0.7806, 2.846), (0.1954, 0.4305, 2.987), (0.1954, -0.04878, 3.137), (0.313, 0.1737, 3.06), (0.1954, 0.2229, 3.085), (0.1954, -0.3333, 3.039), (-0.9587, 0.5, -1.828), (-0.9587, -0.749, -1.765), (-1.234, 0.5, 0.5511), (0.0, 0.6412, 1.199), (-1.456, -0.465, -0.4234), (0.0, -0.296, 0.9502), (0.0, -0.9215, -0.7719), (-0.8575, 0.1354, -2.551), (-0.8609, 0.1999, -2.204), (-1.599, 0.5, -0.7272), (-0.9587, 0.0, -1.828), (-0.6645, -1.281, -1.867), (-1.259, 0.5, 0.348), (-0.6165, 0.6039, -1.845), (-1.23, 0.0, 0.6177), (-1.259, -0.602, 0.3081), (-0.5827, -0.296, 1.014), (-0.609, 1.222, -0.9427), (0.0, -1.073, -1.137), (0.0, -0.6436, 0.1449), (-0.8575, -0.2348, -2.509), (0.0, 0.2206, -2.576), (0.0, -1.247, -1.972), (-0.4147, 0.763, -1.657), (-0.5038, 1.171, 0.3212), (-1.642, 0.125, -0.787), (-2.006, 0.3478, -0.3552), (-2.12, -0.3481, -0.593), (-0.6663, -1.081, -1.298), (-0.6382, -0.5266, 0.4139), (-0.7685, 0.5, 0.9056), (-1.177, 0.5, -1.525), (-1.234, -0.4342, 0.5256), (-1.177, -0.6989, -1.467), (-0.9587, 0.25, -1.828), (-0.7087, 0.5, -1.828), (-1.23, 0.25, 0.6177), (-0.9587, -0.3496, -1.828), (0.0, 1.222, -1.018), (-2.203, -0.2611, -0.8591), (0.0, -0.4867, 0.4638), (-0.9906, -0.9657, -0.599), (-0.8575, -0.9849, -2.369), (-1.006, 0.1771, -2.817), (-0.8609, -0.1915, -2.158), (-0.3005, 0.6412, 1.22), (-1.546, -0.465, -0.7054), (0.0, -1.273, -1.842), (-1.083, 0.5, -0.03338), (-1.31, -0.5998, -0.01815), (-0.3026, -0.296, 0.9727), (0.0, 1.208, -0.1636), (-0.9252, 0.8272, -0.6039), (-1.983, 0.3478, -0.1103), (-2.083, -0.000162, 0.1713), (-1.977, -0.3481, -0.1843), (-0.06733, -0.9657, -0.7257), (0.0, -1.365, -2.385), (-1.496, 0.4824, -0.2152), (-0.8609, -0.9567, -2.083), (-0.5075, 1.082, -1.31), (0.0, 1.096, -1.44), (-0.75, 0.7088, -1.557), (-1.177, 0.0, -1.525), (-0.5075, 1.208, -0.1636), (-0.5, 0.8939, 0.7979), (0.0, 1.163, 0.2305), (-0.7726, 0.9154, 0.3851), (-2.871, 0.3437, -0.7684), (-2.203, 0.02777, -0.8591), (-2.058, -0.2611, 0.1418), (-2.033, 0.3478, 0.1123), (-2.083, 0.1738, 0.1713), (-0.6968, -0.327, 0.7103), (-0.8575, -0.6227, -2.448), (-0.6865, 0.2413, -2.547), (-0.8575, 0.006883, -2.54), (-0.5827, -0.02395, 1.045), (-0.7685, -0.125, 0.9056), (-0.5646, 0.3097, 1.163), (-0.75, 0.6277, -1.616), (-1.177, -0.25, -1.525), (-0.7575, 0.9335, -0.1636), (0.0, -1.078, -1.461), (-0.1136, -0.6575, 0.1669), (-0.6498, -1.372, -2.371), (0.0, 0.5079, -3.152), (0.0, 0.7954, -1.861), (0.0, 1.19, -1.261), (-0.7575, 0.8643, -1.31), (-0.6131, 0.2206, -2.561), (0.0, 1.208, -0.1591), (0.0, 0.8939, 0.6727), (-0.75, 0.7726, 0.7021), (-1.177, 0.25, -1.525), (-2.963, 0.2607, -0.47), (-2.201, 0.2924, -0.7965), (-0.6814, -1.003, -1.41), (-0.9198, -0.9369, -0.8262), (-0.8624, -0.6996, 0.08518), (-0.229, -0.3802, 0.5951), (-1.492, 0.4296, 0.4578), (-0.6165, 0.5, -2.196), (-0.6532, -1.255, -1.959), (-0.7685, 0.25, 0.9056), (0.0, 0.5027, 1.628), (0.0, -0.3737, 1.188), (-0.4743, -0.2594, 1.249), (0.0, -0.9939, 1.677), (-0.5646, 0.05199, 1.471), (0.0, 0.7053, 2.175), (-0.3005, 0.5027, 1.649), (-0.2524, -0.3557, 1.21), (-0.3755, -0.7879, 1.802), (-0.5668, -0.3696, 2.872), (-0.5646, 0.2585, 1.652), (-0.6139, -0.5104, 1.953), (0.0, 0.6025, 2.885), (-0.8609, 0.0584, -2.204), (-0.6899, 0.3915, -2.2), (-0.8609, -0.5488, -2.165), (0.0, 0.5, -2.211), (-1.006, -0.04472, -2.821), (-0.6808, -1.343, -2.529), (-0.6808, 0.243, -2.818), (-1.006, 0.4005, -3.263), (0.0, -1.335, -2.531), (-1.006, -1.109, -2.691), (-0.6808, -1.428, -3.097), (-1.938, 0.4095, -0.7409), (-1.559, 0.2147, 0.5568), (-1.533, -0.3587, 0.4972), (-1.559, -0.000162, 0.5568), (-1.396, 0.5, 0.166), (0.0, 0.3428, -4.493), (-1.006, 0.2479, -3.336), (-1.006, -0.4513, -3.405), (-1.703, -0.375, -0.8624), (-1.941, 0.06594, -0.8183), (-2.766, 0.2883, -0.981), (-2.962, 0.1207, -0.4258), (-2.962, -0.258, -0.4479), (-4.437, -0.2247, -0.9442), (-2.936, -0.344, -0.6821), (-2.962, -0.05124, -0.4258), (-2.975, 0.3437, -0.6463), (-2.744, -0.258, -1.037), (-2.816, -0.344, -0.8717), (-2.463, 0.4296, -0.5694), (-2.48, -0.43, -0.726), (-2.505, -0.3225, -0.9565), (-2.41, 0.4296, -0.3212), (-2.339, -0.05124, 0.007599), (-2.438, -0.43, -0.4049), (-3.495, -0.43, -0.7921), (-2.339, 0.1637, 0.007599), (-2.502, 0.3743, -0.8791), (-2.367, 0.3466, -0.0799), (-3.488, -0.3225, -1.458), (-3.555, 0.4296, -0.7121), (-2.353, -0.3225, -0.03615), (-3.65, -0.1279, -0.5887), (-2.505, 0.04823, -0.9565), (-4.678, 0.194, -1.371), (-3.65, 0.1637, -0.5887), (-3.456, 0.3743, -1.334), (-3.63, 0.3466, -0.6071), (-4.67, -0.1496, -1.57), (-4.721, 0.194, -1.229), (-3.64, -0.3225, -0.5979), (-3.426, 0.4296, -0.9656), (-4.811, -0.04412, -1.162), (-3.421, -0.43, -1.135), (-4.324, 0.2505, -1.485), (-4.457, 0.1043, -0.9317), (-4.417, 0.2256, -0.9567), (-2.744, 0.02674, -1.037), (-4.352, 0.0221, -1.548), (-4.298, -0.2997, -1.104), (-4.457, -0.08614, -0.9317), (-4.322, 0.3006, -1.055), (-4.286, -0.2997, -1.348), (-4.275, 0.3006, -1.213), (-4.785, -0.253, -1.342), (-3.488, 0.04823, -1.458), (-4.788, 0.1261, -1.175), (-4.811, 0.05405, -1.162), (-4.8, -0.1496, -1.169), (-4.668, 0.1487, -1.533), (-4.752, -0.253, -1.493), (-4.352, -0.2247, -1.548), (-4.67, -0.001552, -1.57), (-5.039, -0.3662, -1.375), (-4.989, -0.3662, -1.605), (-5.418, -0.02299, -1.713), (-5.1, 0.3159, -1.293), (-5.13, 0.01629, -1.214), (-5.418, -0.1597, -1.713), (-5.096, 0.2657, -1.232), (-5.13, 0.1661, -1.214), (-5.113, -0.2084, -1.223), (-5.034, 0.3159, -1.51), (-4.922, 0.3159, -1.6), (-5.0, -0.6585, -1.395), (-4.983, -0.6586, -1.583), (-4.839, -0.6846, -1.364), (-4.813, -0.6864, -1.524), (-4.877, -0.879, -1.421), (-4.883, -0.876, -1.567), (-5.01, -0.8576, -1.438), (-4.972, -0.8617, -1.573), (-4.983, -0.5852, -1.596), (-4.994, -0.5864, -1.398), (-4.795, -0.6162, -1.522), (-4.83, -0.6129, -1.365), (0.0, 0.3004, -2.824), (0.0, 0.6291, -3.78), (-1.006, -0.4513, -2.805), (-1.006, -0.8032, -2.798), (-1.204, 0.5218, -3.879), (-1.292, -0.4258, -4.017), (-0.6852, -1.349, -3.879), (-1.243, 0.3691, -3.94), (-0.6808, 0.4824, -3.2), (-1.006, -1.011, -3.366), (0.0, -1.42, -3.099), (-1.006, -1.226, -3.312), (0.0, -0.4033, -4.672), (-1.443, 0.2409, -4.799), (-0.7312, -1.28, -4.521), (-0.6852, 0.6037, -3.827), (-1.282, -1.001, -4.002), (0.0, -1.451, -3.881), (-1.253, -1.217, -3.957), (-0.7312, 0.3264, -4.539), (0.0, -0.9747, -4.656), (0.0, -1.299, -4.447), (-0.5498, -0.2195, -7.687), (0.0, 0.1137, -4.608), (-1.157, -0.2209, -7.787), (-0.5498, 0.1654, -7.525), (-0.2968, 0.1911, -5.832), (-1.424, -0.3676, -6.325), (-0.2968, -0.3652, -6.125), (-1.424, 0.1326, -6.156), (-1.424, -0.09497, -6.236), (-0.9378, -1.216, -5.993), (-0.9378, 0.3096, -5.878), (-1.424, -0.7162, -6.325), (-0.2968, -0.7033, -6.159), (-0.2968, -0.9998, -5.994), (-1.424, -0.9173, -6.29), (-0.2926, 0.6594, -8.93), (-0.2968, -0.03927, -6.022), (-1.253, 0.2518, -9.115), (-0.1606, 0.2555, -9.258), (-1.157, 0.1159, -7.693), (-1.157, 0.0414, -7.737), (-0.9053, -0.6914, -7.615), (-0.8593, 0.1547, -7.551), (-1.157, -0.5335, -7.787), (-0.5498, -0.512, -7.706), (-0.5498, -0.6874, -7.615), (-1.157, -0.619, -7.768), (-0.2636, 0.3254, -11.12), (-0.5498, 0.04133, -7.63), (-0.6834, 0.325, -11.12), (-0.2636, 0.6481, -11.03), (-1.052, 0.6342, -8.898), (-1.253, 0.5131, -8.98), (-0.8432, -0.4469, -9.282), (-0.7281, 0.7656, -8.985), (-1.253, -0.1121, -9.191), (-0.1606, -0.01867, -9.356), (-0.4153, -0.2964, -9.266), (-1.058, -0.2996, -9.183), (-0.1217, 0.7931, -11.55), (-0.1606, 0.4905, -9.112), (-0.9202, 0.3357, -11.6), (-0.1308, 0.3363, -11.66), (-0.6834, 0.6027, -11.07), (-0.6834, 0.5391, -11.1), (-0.4876, -0.04446, -11.02), (-0.48, 0.6371, -11.05), (-0.7285, 0.0754, -11.09), (-0.2636, 0.1726, -11.11), (-0.3446, -0.04132, -11.02), (-0.6062, 0.008964, -11.06), (-0.2033, 0.3823, -11.98), (-0.2636, 0.5391, -11.1), (-0.9107, 0.3803, -11.98), (-0.1861, 0.7497, -11.78), (-0.9166, 0.7278, -11.55), (-0.9197, 0.6362, -11.59), (-0.8352, -1.307, -11.6), (-0.531, 0.7773, -11.54), (-0.917, -0.02359, -11.55), (-0.1294, 0.1688, -11.65), (-0.1921, -0.08821, -11.5), (-0.475, -1.423, -11.58), (-0.1296, 0.6362, -11.65), (-0.8993, 0.7041, -11.79), (-0.9062, 0.639, -11.98), (-0.5787, -0.1118, -11.98), (-0.5531, 0.7409, -11.78), (-0.8757, 0.0574, -11.98), (-0.2068, 0.1778, -11.98), (-0.2075, 0.01029, -11.98), (-0.8209, -0.07204, -12.07), (-0.5883, 0.3678, -11.98), (-0.1981, 0.6388, -11.98), (-0.568, 0.6387, -11.98), (-0.5481, 0.06115, -11.98), (-0.4516, -0.6588, -11.44), (-0.8424, -0.6565, -11.47), (-0.3257, -0.6129, -11.45), (-0.6727, -0.6904, -11.46), (-0.9515, -0.6931, -11.69), (-0.1571, -0.5865, -11.64), (-0.5137, -0.6739, -11.98), (-0.9155, -0.5974, -11.98), (-0.1802, -0.4631, -11.98), (-0.8277, -0.7148, -11.98), (-0.3012, -1.303, -11.58), (-0.6473, -1.446, -11.59), (-0.3784, -1.489, -11.78), (-0.8481, -1.44, -11.82), (-0.2288, -1.288, -11.79), (-0.7223, -1.536, -11.8), (-0.3831, -1.414, -11.98), (-0.8853, -1.363, -11.98), (-0.2493, -1.192, -11.98), (-0.7625, -1.456, -11.98), (-1.443, 0.08767, -4.87), (-1.443, -0.4034, -4.92), (-1.443, -0.9803, -4.869), (-1.443, -1.141, -4.818), (-0.05799, 0.3428, -4.493), (-0.116, -0.9163, -4.79), (-0.116, -0.4006, -4.8), (-0.116, 0.06824, -4.734), (-0.116, -1.221, -4.597), (-5.256, -0.3538, -1.377), (-5.15, -0.3538, -1.678), (-4.956, -0.2088, -1.672), (-5.417, 0.3544, -1.715), (-5.418, 0.1552, -1.714), (-5.149, 0.01965, -1.678), (-4.957, 0.09287, -1.67), (-5.573, 0.3438, -1.828), (-5.281, 0.3391, -1.392), (-5.498, 0.3097, -1.604), (-5.489, 0.1552, -1.617), (-5.477, -0.1818, -1.634), (-5.153, 0.3192, -1.649), (-5.405, -0.1818, -1.73), (-5.137, -0.1302, -1.677), (-5.411, -0.3001, -1.722), (-5.281, 0.01965, -1.345), (-5.489, 0.01847, -1.617), (-5.281, 0.1694, -1.345), (-5.574, -0.1546, -1.827), (-5.275, -0.1489, -1.347), (-5.468, -0.3185, -1.645), (-5.149, 0.1694, -1.678), (-5.574, -0.02211, -1.827), (-5.418, 0.01847, -1.714), (-5.489, -0.1597, -1.617), (-5.443, -0.3185, -1.626), (-5.386, -0.3001, -1.703), (-5.38, -0.1818, -1.711), (-5.451, -0.1818, -1.615), (-5.393, -0.02299, -1.695), (-5.393, -0.1597, -1.695), (-5.464, -0.02299, -1.598), (-5.464, -0.1597, -1.598), (-5.392, 0.01847, -1.695), (-5.392, 0.1552, -1.695), (-5.464, 0.01847, -1.599), (-5.464, 0.1552, -1.599), (-5.426, 0.2177, -1.702), (-5.489, -0.02299, -1.617), (-5.498, 0.2177, -1.605), (-5.473, 0.3097, -1.586), (-5.472, 0.2177, -1.587), (-5.391, 0.3544, -1.696), (-5.401, 0.2177, -1.683), (-5.574, 0.1506, -1.827), (-5.652, 0.3005, -1.721), (-5.643, 0.1506, -1.734), (-5.631, -0.1761, -1.75), (-5.562, -0.1761, -1.843), (-5.568, -0.2908, -1.835), (-5.643, 0.0181, -1.734), (-5.623, -0.3087, -1.76), (-5.574, 0.0181, -1.827), (-5.643, -0.1546, -1.733), (-5.583, 0.2113, -1.815), (-5.643, -0.02211, -1.733), (-5.652, 0.2113, -1.722), (-5.593, 0.3438, -1.843), (-5.594, -0.1546, -1.841), (-5.594, -0.02211, -1.841), (-5.594, 0.1506, -1.842), (-5.672, 0.3005, -1.736), (-5.663, 0.1506, -1.748), (-5.651, -0.1761, -1.764), (-5.582, -0.1761, -1.858), (-5.588, -0.2908, -1.85), (-5.663, 0.0181, -1.748), (-5.643, -0.3087, -1.775), (-5.594, 0.0181, -1.842), (-5.663, -0.1546, -1.748), (-5.603, 0.2113, -1.83), (-5.663, -0.02211, -1.748), (-5.672, 0.2113, -1.737), (-5.766, 0.3161, -1.964), (-5.767, -0.1414, -1.963), (-5.767, -0.01978, -1.963), (-5.766, 0.1388, -1.963), (-5.838, 0.2763, -1.866), (-5.83, 0.1388, -1.878), (-5.819, -0.1611, -1.892), (-5.756, -0.1611, -1.978), (-5.761, -0.2664, -1.971), (-5.83, 0.01712, -1.878), (-5.812, -0.2828, -1.902), (-5.766, 0.01712, -1.963), (-5.83, -0.1414, -1.877), (-5.774, 0.1944, -1.953), (-5.83, -0.01978, -1.877), (-5.838, 0.1944, -1.867), (0.0, 0.531, 1.921), (0.0, -0.6414, 1.164), (-0.3878, -0.4354, 1.289), (0.0, 0.6891, 2.654), (-0.5428, -0.2373, 1.627), (0.0, -0.9162, 2.1), (-0.2864, 0.531, 1.942), (-0.2382, -0.6233, 1.185), (-0.4287, -0.8018, 2.161), (0.0, 0.4286, 2.978), (-0.707, 0.1208, 1.894), (-0.5305, -0.6275, 2.366), (0.0, -0.9754, 2.352), (-0.274, 0.7053, 2.196), (-0.2259, -0.9758, 1.698), (-0.7524, 0.158, 2.321), (-0.2256, 0.6019, 2.904), (0.0, -0.783, 2.828), (-0.255, 0.6856, 2.675), (-0.2068, -0.8981, 2.122), (-0.313, -0.1164, 3.066), (0.0, 0.2209, 3.076), (-0.7138, 0.1346, 2.607), (0.0, -0.05076, 3.128), (-0.255, -0.8831, 2.373), (-0.5668, 0.1862, 2.903), (-0.2256, -0.7806, 2.846), (-0.1954, 0.4305, 2.987), (0.0, -0.3352, 3.03), (-0.1954, -0.04878, 3.137), (-0.313, 0.1737, 3.06), (-0.1954, 0.2229, 3.085), (-0.1954, -0.3333, 3.039)], [], [(66, 24, 0, 28), (67, 26, 1, 30), (12, 22, 79, 39), (507, 48, 16, 480), (510, 51, 14, 457), (511, 52, 17, 485), (65, 23, 73, 52), (49, 6, 24, 66), (51, 68, 41, 14), (17, 53, 68, 51), (53, 9, 38, 68), (36, 65, 52, 511), (424, 40, 88, 525), (36, 422, 524, 87), (457, 14, 48, 507), (48, 71, 49, 16), (14, 41, 71, 48), (0, 27, 93, 5), (28, 0, 5, 94), (30, 1, 47, 95), (485, 17, 51, 510), (52, 73, 53, 17), (24, 74, 27, 0), (115, 119, 144, 126), (29, 11, 105, 103), (2, 29, 103, 81), (125, 121, 119, 115), (3, 32, 78, 37), (39, 79, 32, 3), (13, 63, 86, 85), (13, 40, 80, 59), (40, 424, 459, 80), (27, 7, 35, 93), (10, 28, 94, 82), (40, 13, 85, 88), (11, 29, 84, 64), (29, 2, 23, 84), (412, 406, 414, 416), (93, 35, 15, 62), (95, 47, 33, 60), (5, 93, 62, 4), (94, 5, 4, 61), (82, 94, 61, 72), (4, 62, 96, 34), (61, 4, 34, 98), (44, 20, 121, 125), (103, 105, 43, 58), (20, 31, 122, 121), (58, 43, 124, 127), (19, 42, 123, 120), (110, 102, 76, 55), (183, 184, 175, 176), (55, 76, 128, 134), (184, 186, 177, 175), (135, 140, 167, 173), (328, 311, 312), (160, 135, 173, 174), (127, 124, 116, 112), (129, 127, 112, 75), (162, 149, 163, 139), (140, 157, 170, 167), (186, 185, 178, 177), (134, 128, 111, 148), (185, 183, 176, 178), (178, 176, 182, 180), (6, 46, 102), (121, 122, 118, 119), (41, 46, 6, 71), (112, 116, 133, 136), (114, 150, 155, 159), (142, 131, 152, 154), (148, 111, 137, 156), (177, 178, 180, 179), (130, 156, 149, 162), (147, 146, 158, 157), (138, 136, 146, 147), (75, 112, 136, 138), (175, 177, 179, 181), (179, 180, 182, 181), (118, 148, 156, 130), (102, 46, 19, 76), (18, 50, 74), (131, 138, 147, 152), (54, 117, 131, 142), (117, 75, 138, 131), (123, 129, 75, 117), (105, 104, 56, 43), (122, 134, 148, 118), (157, 158, 171, 170), (120, 123, 117, 54), (174, 173, 318), (76, 19, 120, 128), (136, 133, 151, 146), (119, 118, 130, 144), (42, 57, 129, 123), (31, 55, 134, 122), (128, 120, 54, 111), (146, 151, 143, 158), (149, 145, 160, 163), (57, 58, 127, 129), (35, 95, 60, 15), (109, 110, 55, 31), (46, 106, 42, 19), (152, 147, 157, 140), (506, 10, 82, 540), (154, 152, 140, 135), (156, 137, 145, 149), (111, 54, 142, 137), (137, 142, 154, 145), (359, 351, 367, 375), (87, 524, 851, 398), (91, 87, 398, 401), (480, 16, 10, 506), (145, 154, 135, 160), (158, 143, 168, 171), (81, 103, 58, 57), (88, 85, 396, 399), (7, 30, 95, 35), (144, 130, 162, 153), (113, 115, 126, 141), (153, 162, 139, 161), (106, 81, 57, 42), (11, 25, 104, 105), (9, 2, 81, 106), (50, 67, 30, 7), (74, 50, 7, 27), (16, 49, 66, 10), (10, 66, 28), (23, 2, 73), (165, 164, 184, 183), (155, 161, 185, 186), (161, 165, 183, 185), (176, 175, 181, 182), (73, 2, 9, 53), (356, 355, 371, 372), (362, 360, 376, 378), (165, 308, 307), (164, 165, 307, 306), (139, 163, 312, 308), (324, 328, 350, 348), (161, 139, 308, 165), (338, 339, 331, 345), (38, 9, 106, 46), (328, 324, 343, 341), (68, 38, 46, 41), (18, 6, 102, 110), (71, 6, 49), (6, 18, 74, 24), (143, 159, 172, 168), (56, 44, 125, 132), (132, 125, 115, 113), (43, 56, 132, 124), (124, 132, 113, 116), (116, 113, 141, 133), (133, 141, 114, 151), (151, 114, 159, 143), (159, 155, 164, 172), (318, 314, 347, 349), (171, 168, 322, 324), (141, 126, 150, 114), (126, 144, 153, 150), (150, 153, 161, 155), (164, 155, 186, 184), (77, 502, 466, 8), (79, 69, 45, 32), (84, 23, 65), (1, 8, 83, 47), (26, 77, 8, 1), (109, 21, 77, 26), (37, 78, 21, 109), (47, 83, 70, 33), (33, 70, 97, 100), (3, 37, 20), (18, 109, 67, 50), (109, 18, 110), (37, 109, 31, 20), (109, 26, 67), (69, 438, 425, 45), (80, 459, 438, 69), (59, 80, 69, 22), (22, 69, 79), (65, 36, 87, 91), (64, 84, 65, 63), (85, 86, 397, 396), (86, 91, 401, 397), (525, 88, 399, 852), (25, 11, 64), (63, 65, 91, 86), (25, 59, 22, 12), (59, 64, 63, 13), (25, 64, 59), (72, 61, 98), (422, 36, 511), (540, 82, 72, 440), (104, 39, 44, 56), (39, 3, 20, 44), (25, 12, 39, 104), (8, 466, 441, 83), (83, 441, 476, 70), (21, 437, 502, 77), (70, 476, 545, 97), (187, 188, 194, 108), (195, 101, 191, 200), (193, 99, 189, 198), (99, 107, 192, 189), (194, 195, 200, 199), (101, 644, 651, 191), (108, 194, 199, 190), (107, 108, 190, 192), (505, 193, 198, 635), (191, 651, 655, 197), (198, 189, 196, 201), (635, 198, 201, 553), (298, 299, 212, 206), (297, 298, 206, 209), (299, 300, 215, 212), (304, 301, 205, 217), (302, 303, 207, 213), (303, 304, 217, 207), (213, 207, 202, 225), (215, 210, 222, 227), (217, 205, 204, 229), (208, 209, 221, 220), (207, 217, 229, 202), (210, 214, 226, 222), (214, 213, 225, 226), (212, 215, 227, 224), (305, 302, 213, 214), (226, 225, 237, 238), (224, 227, 239, 236), (203, 224, 236, 218), (221, 203, 218, 233), (223, 220, 232, 235), (204, 223, 235, 216), (225, 202, 219, 237), (227, 222, 234, 239), (205, 211, 223, 204), (211, 208, 220, 223), (209, 206, 203, 221), (206, 212, 224, 203), (241, 216, 231, 253), (232, 233, 245, 244), (219, 241, 253, 228), (234, 238, 250, 246), (238, 237, 249, 250), (236, 239, 251, 248), (218, 236, 248, 230), (233, 218, 230, 245), (222, 226, 238, 234), (202, 229, 241, 219), (220, 221, 233, 232), (229, 204, 216, 241), (262, 271, 285, 282), (230, 248, 260, 242), (245, 230, 242, 257), (247, 244, 256, 259), (231, 247, 259, 240), (249, 228, 243, 261), (248, 251, 280, 278), (253, 231, 240, 264), (239, 234, 246, 251), (237, 219, 228, 249), (216, 235, 247, 231), (235, 232, 244, 247), (256, 257, 266, 265), (243, 264, 274, 252), (250, 262, 282, 279), (262, 261, 270, 271), (267, 272, 286, 283), (242, 260, 269, 254), (257, 242, 254, 266), (259, 256, 265, 268), (250, 249, 261, 262), (251, 246, 277, 280), (228, 253, 264, 243), (244, 245, 257, 256), (267, 276, 269, 272), (275, 268, 265, 266), (273, 275, 266, 254), (276, 273, 254, 269), (252, 274, 275, 273), (271, 270, 276, 267), (270, 252, 273, 276), (274, 255, 268, 275), (264, 240, 255, 274), (260, 248, 278, 281), (261, 243, 252, 270), (240, 259, 268, 255), (277, 279, 287, 263), (281, 278, 258, 290), (280, 277, 263, 288), (284, 281, 290, 294), (285, 283, 293, 295), (278, 280, 288, 258), (246, 250, 279, 277), (272, 269, 284, 286), (271, 267, 283, 285), (269, 260, 281, 284), (258, 288, 292, 290), (288, 263, 289, 292), (289, 291, 295, 293), (290, 292, 296, 294), (263, 287, 291, 289), (292, 289, 293, 296), (279, 282, 291, 287), (282, 285, 295, 291), (286, 284, 294, 296), (283, 286, 296, 293), (657, 553, 301, 304), (654, 646, 303, 302), (646, 657, 304, 303), (655, 654, 302, 305), (200, 191, 197, 300), (634, 98, 193, 505), (192, 190, 298, 297), (201, 196, 208, 211), (189, 192, 297, 196), (60, 33, 100, 188), (96, 187, 108, 107), (553, 201, 301), (100, 97, 101, 195), (62, 15, 187, 96), (196, 297, 209, 208), (34, 96, 107, 99), (15, 60, 188, 187), (199, 200, 300, 299), (300, 197, 210, 215), (197, 305, 214, 210), (190, 199, 299, 298), (98, 34, 99, 193), (301, 201, 211, 205), (197, 655, 305), (97, 545, 644, 101), (188, 100, 195, 194), (440, 72, 98, 634), (319, 317, 354, 355), (346, 344, 361, 363), (349, 347, 315, 309), (343, 342, 323, 316), (326, 306, 332, 335), (312, 174, 318), (335, 332, 327, 317), (336, 338, 345, 166), (316, 323, 357, 353), (169, 166, 329, 325), (317, 327, 358, 354), (350, 349, 309, 344), (326, 320, 337, 339), (315, 346, 363, 352), (314, 324, 348, 347), (341, 343, 316, 310), (334, 335, 317, 319), (347, 348, 346, 315), (331, 169, 325, 360), (328, 318, 349, 350), (167, 170, 314), (361, 313, 364, 377), (311, 328, 341, 340), (342, 340, 330, 323), (320, 326, 335, 334), (307, 320, 334, 333), (306, 307, 333, 332), (333, 334, 319, 321), (311, 322, 338, 336), (320, 311, 336, 337), (322, 326, 339, 338), (337, 336, 166, 169), (322, 311, 340, 342), (340, 341, 310, 330), (318, 328, 312), (173, 167, 314, 318), (320, 307, 308), (311, 320, 308, 312), (332, 333, 321, 327), (339, 337, 169, 331), (348, 350, 344, 346), (344, 309, 313, 361), (324, 322, 342, 343), (168, 172, 326, 322), (170, 171, 324, 314), (172, 164, 306, 326), (323, 330, 359, 357), (163, 160, 174, 312), (330, 310, 351, 359), (309, 315, 352, 313), (345, 331, 360, 362), (327, 321, 356, 358), (310, 316, 353, 351), (166, 345, 362, 329), (321, 319, 355, 356), (377, 364, 380, 393), (372, 371, 387, 388), (376, 365, 381, 392), (368, 379, 395, 384), (313, 352, 368, 364), (325, 329, 366, 365), (351, 353, 369, 367), (360, 325, 365, 376), (352, 363, 379, 368), (353, 357, 373, 369), (329, 362, 378, 366), (354, 358, 374, 370), (355, 354, 370, 371), (363, 361, 377, 379), (357, 359, 375, 373), (358, 356, 372, 374), (385, 389, 391, 383), (380, 384, 395, 393), (394, 392, 381, 382), (386, 390, 388, 387), (373, 375, 391, 389), (370, 374, 390, 386), (364, 368, 384, 380), (375, 367, 383, 391), (366, 378, 394, 382), (379, 377, 393, 395), (367, 369, 385, 383), (378, 376, 392, 394), (371, 370, 386, 387), (369, 373, 389, 385), (365, 366, 382, 381), (374, 372, 388, 390), (409, 416, 417, 415), (408, 411, 863, 856), (401, 398, 403, 405), (852, 399, 404, 527), (396, 397, 92, 89), (398, 851, 529, 403), (397, 401, 405, 92), (399, 396, 89, 404), (403, 529, 854, 407), (92, 405, 410, 402), (527, 404, 408, 856), (405, 403, 407, 410), (404, 89, 400, 408), (89, 92, 402, 400), (407, 854, 536, 406), (411, 402, 90, 413), (863, 411, 413, 868), (402, 410, 412, 90), (400, 402, 411, 408), (410, 407, 406, 412), (90, 412, 416, 409), (413, 90, 409, 418), (868, 413, 418, 879), (406, 536, 860, 414), (417, 414, 860, 872), (415, 417, 872, 874), (418, 415, 874, 879), (416, 414, 417), (409, 415, 418), (78, 425, 437, 21), (32, 45, 425, 78), (499, 454, 419, 450), (500, 456, 420, 452), (434, 468, 518, 448), (507, 480, 442, 479), (510, 457, 436, 483), (511, 485, 443, 484), (498, 484, 512, 449), (481, 499, 450, 428), (483, 436, 471, 501), (443, 483, 501, 486), (486, 501, 467, 431), (464, 511, 484, 498), (424, 525, 531, 469), (464, 530, 524, 422), (457, 507, 479, 436), (479, 442, 481, 508), (436, 479, 508, 471), (419, 427, 537, 453), (454, 538, 427, 419), (456, 539, 478, 420), (485, 510, 483, 443), (484, 443, 486, 512), (450, 419, 453, 513), (562, 573, 591, 566), (455, 549, 551, 433), (421, 520, 549, 455), (572, 562, 566, 568), (423, 465, 517, 460), (468, 423, 460, 518), (435, 526, 528, 496), (435, 492, 519, 469), (469, 519, 459, 424), (453, 537, 463, 429), (432, 521, 538, 454), (469, 531, 526, 435), (433, 497, 523, 455), (455, 523, 449, 421), (876, 881, 878, 867), (537, 495, 439, 463), (539, 493, 461, 478), (427, 426, 495, 537), (538, 494, 426, 427), (521, 509, 494, 538), (426, 462, 541, 495), (494, 543, 462, 426), (474, 572, 568, 446), (549, 491, 473, 551), (446, 568, 569, 458), (491, 574, 571, 473), (445, 567, 570, 472), (557, 488, 515, 548), (630, 623, 622, 631), (488, 581, 575, 515), (631, 622, 624, 633), (582, 620, 614, 587), (783, 767, 766), (607, 621, 620, 582), (574, 559, 563, 571), (576, 514, 559, 574), (609, 586, 610, 596), (587, 614, 617, 604), (633, 624, 625, 632), (581, 595, 558, 575), (632, 625, 623, 630), (625, 627, 629, 623), (428, 548, 477), (568, 566, 565, 569), (471, 508, 428, 477), (559, 583, 580, 563), (561, 606, 602, 597), (589, 601, 599, 578), (595, 603, 584, 558), (624, 626, 627, 625), (577, 609, 596, 603), (594, 604, 605, 593), (585, 594, 593, 583), (514, 585, 583, 559), (622, 628, 626, 624), (626, 628, 629, 627), (565, 577, 603, 595), (548, 515, 445, 477), (444, 513, 482), (578, 599, 594, 585), (487, 589, 578, 564), (564, 578, 585, 514), (570, 564, 514, 576), (551, 473, 489, 550), (569, 565, 595, 581), (604, 617, 618, 605), (567, 487, 564, 570), (621, 773, 620), (515, 575, 567, 445), (583, 593, 598, 580), (566, 591, 577, 565), (472, 570, 576, 490), (458, 569, 581, 488), (575, 558, 487, 567), (593, 605, 590, 598), (596, 610, 607, 592), (490, 576, 574, 491), (463, 439, 493, 539), (556, 458, 488, 557), (477, 445, 472, 552), (599, 587, 604, 594), (506, 540, 521, 432), (601, 582, 587, 599), (603, 596, 592, 584), (558, 584, 589, 487), (584, 592, 601, 589), (814, 830, 822, 806), (530, 857, 851, 524), (534, 861, 857, 530), (480, 506, 432, 442), (592, 607, 582, 601), (605, 618, 615, 590), (520, 490, 491, 549), (531, 858, 853, 526), (429, 463, 539, 456), (591, 600, 609, 577), (560, 588, 573, 562), (600, 608, 586, 609), (552, 472, 490, 520), (433, 551, 550, 451), (431, 552, 520, 421), (482, 429, 456, 500), (513, 453, 429, 482), (442, 432, 499, 481), (432, 454, 499), (449, 512, 421), (612, 630, 631, 611), (602, 633, 632, 608), (608, 632, 630, 612), (623, 629, 628, 622), (512, 486, 431, 421), (811, 827, 826, 810), (817, 833, 831, 815), (612, 762, 763), (611, 761, 762, 612), (586, 763, 767, 610), (779, 803, 805, 783), (608, 612, 763, 586), (793, 800, 786, 794), (467, 477, 552, 431), (783, 796, 798, 779), (501, 471, 477, 467), (444, 557, 548, 428), (508, 481, 428), (428, 450, 513, 444), (590, 615, 619, 606), (489, 579, 572, 474), (579, 560, 562, 572), (473, 571, 579, 489), (571, 563, 560, 579), (563, 580, 588, 560), (580, 598, 561, 588), (598, 590, 606, 561), (606, 619, 611, 602), (773, 804, 802, 769), (618, 779, 777, 615), (588, 561, 597, 573), (573, 597, 600, 591), (597, 602, 608, 600), (611, 631, 633, 602), (516, 430, 466, 502), (518, 460, 475, 503), (523, 498, 449), (420, 478, 522, 430), (452, 420, 430, 516), (556, 452, 516, 447), (465, 556, 447, 517), (478, 461, 504, 522), (461, 546, 542, 504), (423, 446, 465), (444, 482, 500, 556), (556, 557, 444), (465, 446, 458, 556), (556, 500, 452), (503, 475, 425, 438), (519, 503, 438, 459), (492, 448, 503, 519), (448, 518, 503), (498, 534, 530, 464), (497, 496, 498, 523), (526, 853, 855, 528), (528, 855, 861, 534), (525, 852, 858, 531), (451, 497, 433), (496, 528, 534, 498), (451, 434, 448, 492), (492, 435, 496, 497), (451, 492, 497), (509, 543, 494), (422, 511, 464), (470, 457, 510), (485, 470, 510), (540, 440, 509, 521), (550, 489, 474, 468), (468, 474, 446, 423), (451, 550, 468, 434), (430, 522, 441, 466), (522, 504, 476, 441), (447, 516, 502, 437), (504, 542, 545, 476), (636, 555, 643, 637), (645, 652, 640, 547), (642, 649, 638, 544), (544, 638, 641, 554), (643, 650, 652, 645), (547, 640, 651, 644), (555, 639, 650, 643), (554, 641, 639, 555), (505, 635, 649, 642), (640, 648, 655, 651), (649, 653, 647, 638), (635, 553, 653, 649), (753, 661, 667, 754), (752, 664, 661, 753), (754, 667, 670, 755), (759, 672, 660, 756), (757, 668, 662, 758), (758, 662, 672, 759), (668, 680, 656, 662), (670, 682, 677, 665), (672, 684, 659, 660), (663, 675, 676, 664), (662, 656, 684, 672), (665, 677, 681, 669), (669, 681, 680, 668), (667, 679, 682, 670), (760, 669, 668, 757), (681, 693, 692, 680), (679, 691, 694, 682), (658, 673, 691, 679), (676, 688, 673, 658), (678, 690, 687, 675), (659, 671, 690, 678), (680, 692, 674, 656), (682, 694, 689, 677), (660, 659, 678, 666), (666, 678, 675, 663), (664, 676, 658, 661), (661, 658, 679, 667), (696, 708, 686, 671), (687, 699, 700, 688), (674, 683, 708, 696), (689, 701, 705, 693), (693, 705, 704, 692), (691, 703, 706, 694), (673, 685, 703, 691), (688, 700, 685, 673), (677, 689, 693, 681), (656, 674, 696, 684), (675, 687, 688, 676), (684, 696, 671, 659), (717, 737, 740, 726), (685, 697, 715, 703), (700, 712, 697, 685), (702, 714, 711, 699), (686, 695, 714, 702), (704, 716, 698, 683), (703, 733, 735, 706), (708, 719, 695, 686), (694, 706, 701, 689), (692, 704, 683, 674), (671, 686, 702, 690), (690, 702, 699, 687), (711, 720, 721, 712), (698, 707, 729, 719), (705, 734, 737, 717), (717, 726, 725, 716), (722, 738, 741, 727), (697, 709, 724, 715), (712, 721, 709, 697), (714, 723, 720, 711), (705, 717, 716, 704), (706, 735, 732, 701), (683, 698, 719, 708), (699, 711, 712, 700), (722, 727, 724, 731), (730, 721, 720, 723), (728, 709, 721, 730), (731, 724, 709, 728), (707, 728, 730, 729), (726, 722, 731, 725), (725, 731, 728, 707), (729, 730, 723, 710), (719, 729, 710, 695), (715, 736, 733, 703), (716, 725, 707, 698), (695, 710, 723, 714), (732, 718, 742, 734), (736, 745, 713, 733), (735, 743, 718, 732), (739, 749, 745, 736), (740, 750, 748, 738), (733, 713, 743, 735), (701, 732, 734, 705), (727, 741, 739, 724), (726, 740, 738, 722), (724, 739, 736, 715), (713, 745, 747, 743), (743, 747, 744, 718), (744, 748, 750, 746), (745, 749, 751, 747), (718, 744, 746, 742), (747, 751, 748, 744), (734, 742, 746, 737), (737, 746, 750, 740), (741, 751, 749, 739), (738, 748, 751, 741), (657, 759, 756, 553), (654, 757, 758, 646), (646, 758, 759, 657), (655, 760, 757, 654), (652, 755, 648, 640), (634, 505, 642, 543), (641, 752, 753, 639), (653, 666, 663, 647), (638, 647, 752, 641), (493, 637, 546, 461), (541, 554, 555, 636), (553, 756, 653), (546, 645, 547, 542), (495, 541, 636, 439), (647, 663, 664, 752), (462, 544, 554, 541), (439, 636, 637, 493), (650, 754, 755, 652), (755, 670, 665, 648), (648, 665, 669, 760), (639, 753, 754, 650), (543, 642, 544, 462), (756, 660, 666, 653), (648, 760, 655), (542, 547, 644, 545), (637, 643, 645, 546), (440, 634, 543, 509), (774, 810, 809, 772), (801, 818, 816, 799), (804, 764, 770, 802), (798, 771, 778, 797), (781, 790, 787, 761), (767, 773, 621), (790, 772, 782, 787), (791, 613, 800, 793), (771, 808, 812, 778), (616, 780, 784, 613), (772, 809, 813, 782), (805, 799, 764, 804), (781, 794, 792, 775), (770, 807, 818, 801), (769, 802, 803, 779), (796, 765, 771, 798), (789, 774, 772, 790), (802, 770, 801, 803), (786, 815, 780, 616), (783, 805, 804, 773), (614, 769, 617), (816, 832, 819, 768), (766, 795, 796, 783), (797, 778, 785, 795), (775, 789, 790, 781), (762, 788, 789, 775), (761, 787, 788, 762), (788, 776, 774, 789), (766, 791, 793, 777), (775, 792, 791, 766), (777, 793, 794, 781), (792, 616, 613, 791), (777, 797, 795, 766), (795, 785, 765, 796), (773, 767, 783), (620, 773, 769, 614), (775, 763, 762), (766, 767, 763, 775), (787, 782, 776, 788), (794, 786, 616, 792), (803, 801, 799, 805), (799, 816, 768, 764), (779, 798, 797, 777), (615, 777, 781, 619), (617, 769, 779, 618), (619, 781, 761, 611), (778, 812, 814, 785), (610, 767, 621, 607), (785, 814, 806, 765), (764, 768, 807, 770), (800, 817, 815, 786), (782, 813, 811, 776), (765, 806, 808, 771), (613, 784, 817, 800), (776, 811, 810, 774), (832, 848, 835, 819), (827, 843, 842, 826), (831, 847, 836, 820), (823, 839, 850, 834), (768, 819, 823, 807), (780, 820, 821, 784), (806, 822, 824, 808), (815, 831, 820, 780), (807, 823, 834, 818), (808, 824, 828, 812), (784, 821, 833, 817), (809, 825, 829, 813), (810, 826, 825, 809), (818, 834, 832, 816), (812, 828, 830, 814), (813, 829, 827, 811), (840, 838, 846, 844), (835, 848, 850, 839), (849, 837, 836, 847), (841, 842, 843, 845), (828, 844, 846, 830), (825, 841, 845, 829), (819, 835, 839, 823), (830, 846, 838, 822), (821, 837, 849, 833), (834, 850, 848, 832), (822, 838, 840, 824), (833, 849, 847, 831), (826, 842, 841, 825), (824, 840, 844, 828), (820, 836, 837, 821), (829, 845, 843, 827), (871, 880, 882, 881), (870, 856, 863, 875), (861, 866, 864, 857), (852, 527, 865, 858), (853, 532, 535, 855), (857, 864, 529, 851), (855, 535, 866, 861), (858, 865, 532, 853), (864, 869, 854, 529), (535, 862, 873, 866), (527, 856, 870, 865), (866, 873, 869, 864), (865, 870, 859, 532), (532, 859, 862, 535), (869, 867, 536, 854), (875, 877, 533, 862), (863, 868, 877, 875), (862, 533, 876, 873), (859, 870, 875, 862), (873, 876, 867, 869), (533, 871, 881, 876), (877, 883, 871, 533), (868, 879, 883, 877), (867, 878, 860, 536), (882, 872, 860, 878), (880, 874, 872, 882), (883, 879, 874, 880), (881, 882, 878), (871, 883, 880), (517, 447, 437, 425), (460, 517, 425, 475)])
me_cube_002.use_remesh_preserve_volume = False
me_cube_002.use_remesh_preserve_attributes = False
me_cube_002.use_mirror_vertex_groups = False
me_cube_002.update()
arm_armature = bpy.data.armatures.new('Armature')  # bones are not reproduced

# ---- objects
ob_player_000 = bpy.data.objects.new('player.000', me_cube_004)
ob_lamp = bpy.data.objects.new('Lamp', light_lamp)
ob_armature = bpy.data.objects.new('armature', arm_armature)
ob_player_001 = bpy.data.objects.new('player.001', me_cube_002)

# ---- transforms, parenting, visibility, modifiers, constraints
ob_player_000.location = (-5.703, -3.71e-07, 4.791)
ob_player_000.scale = (0.4, 0.4, 0.4)
ob_player_000.hide_viewport = True
ob_player_000.lineart.crease_threshold = 0.0
_m = ob_player_000.modifiers.new('Mirror', 'MIRROR')
_m.use_clip = True
ob_lamp.location = (0.0, 0.0, 10.0)
ob_lamp.rotation_euler = (0.6503, 0.05522, 1.866)
ob_lamp.lock_rotations_4d = False
ob_lamp.empty_display_type = 'ARROWS'
ob_lamp.color = (0.0, 0.0, 0.0, 0.0)
ob_lamp.lineart.crease_threshold = 0.0
ob_armature.location = (0.0, -0.4, 0.0)
ob_armature.show_in_front = True
ob_armature.lineart.crease_threshold = 0.0
ob_player_001.parent = ob_armature
ob_player_001.matrix_parent_inverse = Matrix(((1.0, 0.0, 0.0, 0.0), (0.0, 1.0, 0.0, 0.4), (0.0, 0.0, 1.0, 0.0), (0.0, 0.0, 0.0, 1.0)))
ob_player_001.location = (-0.003063, -3.71e-07, 4.791)
ob_player_001.scale = (0.4, 0.4, 0.4)
ob_player_001.lineart.crease_threshold = 0.0
_vg = ob_player_001.vertex_groups.new(name='hips')
for _i, _w in zip([0, 1, 4, 5, 7, 8, 10, 15, 16, 21, 24, 26, 27, 28, 30, 33, 34, 35, 47, 49, 50, 60, 61, 62, 66, 67, 70, 72, 74, 77, 82, 83, 93, 94, 95, 96, 97, 98, 99, 100, 101, 107, 108, 187, 188, 189, 190, 191, 192, 193, 194, 195, 196, 197, 198, 199, 200, 201, 205, 214, 300, 301, 302, 303, 304, 305, 419, 420, 426, 427, 429, 430, 432, 439, 440, 441, 442, 447, 450, 452, 453, 454, 456, 461, 462, 463, 466, 476, 478, 481, 482, 493, 494, 495, 499, 500, 502, 504, 505, 506, 509, 513, 516, 521, 522, 537, 538, 539, 540, 541, 542, 543, 544, 545, 546, 547, 553, 554, 555, 634, 635, 636, 637, 638, 639, 640, 641, 642, 643, 644, 645, 646, 647, 648, 649, 650, 651, 652, 653, 654, 655, 657, 660, 669, 755, 756, 757, 758, 759, 760], [0.05721, 0.08999, 0.3406, 0.1543, 0.08002, 0.1169, 0.05984, 0.3185, 0.03362, 0.01506, 0.01522, 0.0345, 0.07265, 0.06357, 0.09519, 0.2934, 0.4129, 0.1628, 0.1696, 0.01582, 0.03258, 0.4111, 0.2768, 0.3513, 0.02993, 0.03942, 0.308, 0.2709, 0.02483, 0.03267, 0.1184, 0.1412, 0.1662, 0.1319, 0.1999, 0.4353, 0.4021, 0.397, 0.2122, 0.4823, 0.544, 0.1895, 0.118, 0.4666, 0.4949, 0.1011, 0.002051, 0.2042, 0.08366, 0.2713, 0.2025, 0.264, 0.008736, 0.1303, 0.1811, 0.05695, 0.08195, 0.1022, 0.002191, 0.0138, 0.01087, 0.4291, 0.2954, 0.2043, 0.2545, 0.4747, 0.05764, 0.09075, 0.3379, 0.1542, 0.08071, 0.1177, 0.06015, 0.3163, 0.2585, 0.1537, 0.03402, 0.01608, 0.01598, 0.0357, 0.07314, 0.06392, 0.09592, 0.2923, 0.4084, 0.1631, 0.1093, 0.4092, 0.17, 0.01644, 0.03371, 0.4063, 0.2755, 0.3484, 0.0306, 0.04066, 0.03398, 0.3077, 0.5517, 0.05216, 0.2698, 0.02576, 0.03387, 0.1185, 0.1418, 0.1662, 0.132, 0.1998, 0.1124, 0.4302, 0.4005, 0.3933, 0.2105, 0.4728, 0.4776, 0.5402, 0.4574, 0.1878, 0.1171, 0.4906, 0.5187, 0.4605, 0.4885, 0.1008, 0.003717, 0.2031, 0.08351, 0.2697, 0.2005, 0.7098, 0.2618, 0.4007, 0.009147, 0.1292, 0.1806, 0.05727, 0.6267, 0.08202, 0.1018, 0.4003, 0.5837, 0.3274, 0.0009933, 0.0125, 0.01119, 0.4289, 0.2919, 0.2001, 0.2527, 0.4701]): _vg.add([_i], _w, 'REPLACE')
_vg = ob_player_001.vertex_groups.new(name='spine.01')
for _i, _w in zip([0, 1, 3, 4, 5, 6, 7, 8, 10, 14, 15, 16, 18, 21, 24, 26, 27, 28, 30, 32, 33, 34, 35, 37, 39, 41, 45, 47, 48, 49, 50, 60, 61, 62, 66, 67, 69, 70, 71, 72, 74, 77, 78, 79, 82, 83, 93, 94, 95, 96, 97, 98, 99, 100, 101, 102, 107, 108, 109, 110, 187, 188, 189, 191, 192, 193, 194, 195, 198, 419, 420, 423, 425, 426, 427, 428, 429, 430, 432, 436, 437, 438, 439, 440, 441, 442, 444, 447, 450, 452, 453, 454, 456, 459, 460, 461, 462, 463, 465, 466, 468, 471, 475, 476, 478, 479, 480, 481, 482, 493, 494, 495, 499, 500, 502, 503, 504, 505, 506, 507, 508, 509, 513, 516, 517, 518, 521, 522, 537, 538, 539, 540, 541, 542, 543, 544, 545, 546, 547, 548, 554, 555, 556, 557, 634, 635, 636, 637, 638, 640, 641, 642, 643, 644, 645, 649, 651], [0.7057, 0.7504, 0.07584, 0.4507, 0.6811, 0.08421, 0.7297, 0.8123, 0.7263, 0.1474, 0.5031, 0.616, 0.1068, 0.8037, 0.5961, 0.6836, 0.7133, 0.7214, 0.7389, 0.3411, 0.5844, 0.2486, 0.6969, 0.1391, 0.02379, 0.08428, 0.7536, 0.7261, 0.3308, 0.6303, 0.6537, 0.4414, 0.5272, 0.4487, 0.6619, 0.6723, 0.06448, 0.6072, 0.4793, 0.5338, 0.6288, 0.8256, 0.5204, 0.05611, 0.7208, 0.789, 0.6777, 0.7053, 0.6797, 0.2427, 0.491, 0.3084, 0.1077, 0.302, 0.1578, 0.0153, 0.09691, 0.05663, 0.136, 0.03703, 0.2406, 0.2289, 0.01197, 0.007371, 0.005486, 0.1319, 0.07733, 0.09165, 0.02744, 0.7021, 0.7463, 0.07525, 0.7955, 0.4499, 0.6779, 0.08339, 0.7252, 0.8096, 0.7238, 0.1469, 0.878, 0.07276, 0.5012, 0.6117, 0.8076, 0.6142, 0.1058, 0.8006, 0.5926, 0.6796, 0.7093, 0.7184, 0.7343, 0.008882, 0.3396, 0.5823, 0.2495, 0.6928, 0.1375, 0.8487, 0.02369, 0.08386, 0.7533, 0.5534, 0.7227, 0.33, 0.4261, 0.6273, 0.6494, 0.4421, 0.5255, 0.4478, 0.6589, 0.6677, 0.8906, 0.06413, 0.6055, 0.1515, 0.6967, 0.2545, 0.477, 0.532, 0.6249, 0.8223, 0.5176, 0.05609, 0.7183, 0.7864, 0.6743, 0.7025, 0.676, 0.7467, 0.2439, 0.4903, 0.3089, 0.1079, 0.4817, 0.3032, 0.1587, 0.01417, 0.09714, 0.05716, 0.1343, 0.03529, 0.3311, 0.04397, 0.2423, 0.231, 0.01227, 0.007565, 0.005828, 0.132, 0.07783, 0.1422, 0.09215, 0.02752, 0.0124]): _vg.add([_i], _w, 'REPLACE')
_vg = ob_player_001.vertex_groups.new(name='spine.02')
for _i, _w in zip([2, 9, 11, 13, 17, 22, 23, 29, 36, 38, 40, 41, 51, 52, 53, 59, 63, 64, 65, 68, 69, 73, 80, 81, 84, 85, 86, 88, 106, 396, 421, 422, 424, 431, 433, 435, 438, 443, 448, 449, 455, 459, 464, 467, 469, 471, 483, 484, 485, 486, 492, 496, 497, 498, 501, 503, 511, 512, 519, 520, 523, 525, 526, 528, 531, 552, 853], [0.1148, 0.08184, 0.05018, 0.07447, 0.3237, 0.05169, 0.3507, 0.08352, 0.07841, 0.09312, 0.112, 0.2012, 0.2896, 0.4015, 0.4115, 0.112, 0.08254, 0.1238, 0.1074, 0.3285, 0.07307, 0.445, 0.3477, 0.01569, 0.3002, 0.029, 0.00561, 0.0404, 0.0221, 0.0004723, 0.1124, 0.06444, 0.1014, 0.07998, 0.04848, 0.07457, 0.08155, 0.3181, 0.05133, 0.3442, 0.08177, 0.368, 0.07944, 0.09081, 0.1119, 0.1942, 0.2848, 0.3975, 0.08394, 0.4041, 0.111, 0.08258, 0.1221, 0.1077, 0.3221, 0.0725, 0.4927, 0.4374, 0.3452, 0.01396, 0.294, 0.04227, 0.02991, 0.006848, 0.04094, 0.02004, 0.001116]): _vg.add([_i], _w, 'REPLACE')
_vg = ob_player_001.vertex_groups.new(name='neck')
for _i, _w in zip([2, 9, 11, 13, 17, 22, 23, 25, 29, 36, 40, 52, 53, 59, 63, 64, 65, 73, 80, 84, 85, 86, 87, 88, 89, 91, 92, 396, 397, 398, 399, 400, 401, 403, 404, 405, 408, 421, 422, 424, 431, 433, 435, 443, 448, 449, 451, 455, 459, 464, 469, 484, 485, 486, 492, 496, 497, 498, 511, 512, 519, 523, 524, 525, 526, 527, 528, 529, 530, 531, 532, 534, 535, 851, 852, 853, 855, 856, 857, 858, 859, 861, 862, 864, 865, 866, 870], [0.06588, 0.0147, 0.06336, 0.4771, 0.07201, 0.06451, 0.2965, 0.01786, 0.07067, 0.7521, 0.4679, 0.3682, 0.08911, 0.1793, 0.5436, 0.2746, 0.6247, 0.195, 0.1695, 0.29, 0.4446, 0.4519, 0.2792, 0.265, 0.06487, 0.2515, 0.0627, 0.2154, 0.1652, 0.1125, 0.16, 0.02133, 0.1167, 0.04773, 0.0628, 0.02566, 0.01642, 0.06554, 0.8153, 0.5091, 0.01432, 0.06272, 0.4707, 0.07188, 0.06393, 0.2949, 0.01727, 0.07014, 0.1054, 0.7461, 0.4636, 0.3657, 0.01726, 0.08927, 0.1773, 0.5349, 0.2711, 0.6157, 0.1876, 0.195, 0.1688, 0.2883, 0.5854, 0.2549, 0.4383, 0.06208, 0.4445, 0.05677, 0.2818, 0.2641, 0.06503, 0.2522, 0.06336, 0.1589, 0.1505, 0.2144, 0.1656, 0.01638, 0.1142, 0.1597, 0.02182, 0.1183, 0.0003074, 0.04934, 0.06285, 0.02801, 0.01664]): _vg.add([_i], _w, 'REPLACE')
_vg = ob_player_001.vertex_groups.new(name='head')
for _i, _w in zip([13, 23, 36, 40, 59, 63, 64, 65, 80, 84, 85, 86, 87, 88, 89, 90, 91, 92, 396, 397, 398, 399, 400, 401, 402, 403, 404, 405, 406, 407, 408, 409, 410, 411, 412, 413, 414, 415, 416, 417, 418, 422, 424, 435, 449, 459, 464, 469, 492, 496, 497, 498, 519, 523, 524, 525, 526, 527, 528, 529, 530, 531, 532, 533, 534, 535, 536, 851, 852, 853, 854, 855, 856, 857, 858, 859, 860, 861, 862, 863, 864, 865, 866, 867, 868, 869, 870, 871, 872, 873, 874, 875, 876, 877, 878, 879, 880, 881, 882, 883], [0.1807, 0.06198, 0.1123, 0.2373, 0.0661, 0.1326, 0.07367, 0.153, 0.08055, 0.0689, 0.403, 0.4576, 0.6871, 0.6053, 0.9119, 0.9891, 0.714, 0.9203, 0.7015, 0.7913, 0.8746, 0.771, 0.9524, 0.8624, 0.9683, 0.9459, 0.913, 0.9559, 0.9913, 0.9834, 0.955, 0.9962, 0.9796, 0.9705, 0.9915, 0.9867, 0.9948, 0.9978, 0.9967, 0.9976, 0.9945, 0.07355, 0.2367, 0.1836, 0.06406, 0.04551, 0.1146, 0.2391, 0.06728, 0.1368, 0.07583, 0.1569, 0.0814, 0.07124, 0.3868, 0.6202, 0.4062, 0.9133, 0.4619, 0.9381, 0.6831, 0.6045, 0.9113, 0.9886, 0.711, 0.9189, 0.9915, 0.8299, 0.7822, 0.7007, 0.9826, 0.7891, 0.9547, 0.8723, 0.7705, 0.9519, 0.9954, 0.8596, 0.9676, 0.9702, 0.9449, 0.9127, 0.9542, 0.9911, 0.9867, 0.983, 0.9548, 0.9959, 0.9984, 0.9786, 0.999, 0.9702, 0.9909, 0.9865, 0.9946, 0.9952, 0.9976, 0.9964, 0.9974, 0.9943]): _vg.add([_i], _w, 'REPLACE')
_vg = ob_player_001.vertex_groups.new(name='shoulder.L')
for _i, _w in zip([0, 1, 2, 3, 6, 7, 8, 9, 11, 12, 13, 17, 18, 19, 20, 21, 22, 23, 24, 25, 26, 27, 29, 30, 31, 32, 37, 38, 39, 40, 41, 42, 43, 44, 45, 46, 50, 51, 52, 53, 55, 56, 57, 58, 59, 63, 64, 65, 67, 68, 69, 71, 73, 74, 76, 77, 78, 79, 80, 81, 84, 85, 86, 88, 102, 103, 104, 105, 106, 109, 110, 132, 396, 399, 424, 425, 437, 438, 448, 459, 469, 475, 503, 519, 525], [0.04287, 0.04606, 0.637, 0.6006, 0.5369, 0.05069, 0.004457, 0.6993, 0.7227, 0.8383, 0.2362, 0.09073, 0.4838, 0.07173, 0.02539, 0.1141, 0.7551, 0.1947, 0.1273, 0.8162, 0.09188, 0.05204, 0.6665, 0.03966, 0.02028, 0.5125, 0.3104, 0.714, 0.8095, 0.1385, 0.2037, 0.09545, 0.07846, 0.08898, 0.1168, 0.748, 0.1118, 0.1089, 0.06251, 0.2031, 0.03885, 0.1064, 0.1033, 0.08037, 0.5916, 0.2093, 0.4729, 0.08489, 0.09232, 0.2332, 0.5525, 0.04437, 0.177, 0.1229, 0.05144, 0.08421, 0.3144, 0.8329, 0.2663, 0.5666, 0.2705, 0.09478, 0.05171, 0.05868, 0.173, 0.5287, 0.7342, 0.548, 0.7488, 0.2247, 0.1556, 0.0115, 0.03654, 0.006243, 0.06678, 0.0755, 0.02745, 0.3405, 0.03546, 0.1983, 0.005449, 0.07025, 0.1949, 0.08826, 0.01974]): _vg.add([_i], _w, 'REPLACE')
_vg = ob_player_001.vertex_groups.new(name='arm_upper.L')
for _i, _w in zip([0, 1, 2, 3, 6, 7, 9, 11, 12, 18, 19, 20, 23, 24, 25, 26, 27, 29, 30, 31, 32, 35, 37, 38, 39, 41, 42, 43, 44, 46, 50, 53, 54, 55, 56, 57, 58, 64, 66, 67, 68, 71, 73, 74, 75, 76, 78, 79, 81, 84, 95, 102, 103, 104, 105, 106, 109, 110, 111, 112, 113, 115, 116, 117, 118, 119, 120, 121, 122, 123, 124, 125, 126, 127, 128, 129, 130, 131, 132, 133, 134, 136, 137, 138, 141, 142, 144, 148, 156], [0.03514, 0.06877, 0.1242, 0.3068, 0.2628, 0.05675, 0.1255, 0.1322, 0.08683, 0.3602, 0.9136, 0.9362, 0.01096, 0.08836, 0.0938, 0.1489, 0.05085, 0.1386, 0.06201, 0.9308, 0.1048, 0.003683, 0.5278, 0.07122, 0.1319, 0.06567, 0.8919, 0.9151, 0.9003, 0.1663, 0.1189, 0.01175, 0.935, 0.9321, 0.8862, 0.8841, 0.9117, 0.01614, 0.002822, 0.1372, 0.01902, 0.01552, 0.009547, 0.1038, 0.9464, 0.9237, 0.1197, 0.02453, 0.3594, 0.02154, 0.001116, 0.7595, 0.4243, 0.2259, 0.4158, 0.1623, 0.6125, 0.7804, 0.9241, 0.9591, 0.9348, 0.9095, 0.9562, 0.904, 0.916, 0.9144, 0.973, 0.9653, 0.9544, 0.9777, 0.9731, 0.9678, 0.118, 0.9728, 0.9627, 0.9732, 0.05754, 0.0884, 0.9632, 0.0658, 0.9643, 0.06257, 0.06867, 0.06775, 0.0729, 0.1034, 0.1208, 0.933, 0.05731]): _vg.add([_i], _w, 'REPLACE')
_vg = ob_player_001.vertex_groups.new(name='arm_lower.L')
for _i, _w in zip([54, 75, 111, 112, 113, 114, 115, 116, 117, 118, 119, 122, 126, 130, 131, 133, 135, 136, 137, 138, 139, 140, 141, 142, 143, 144, 145, 146, 147, 148, 149, 150, 151, 152, 153, 154, 155, 156, 157, 158, 159, 160, 161, 162, 163, 164, 165, 175, 176, 177, 178, 179, 180, 181, 182, 183, 184, 185, 186, 307, 308], [0.06301, 0.052, 0.07278, 0.02885, 0.06272, 0.9157, 0.08937, 0.03455, 0.09471, 0.08011, 0.0832, 0.01049, 0.8799, 0.9311, 0.9097, 0.9298, 0.05915, 0.9332, 0.9263, 0.9288, 0.1347, 0.07775, 0.9231, 0.8947, 0.06462, 0.8762, 0.903, 0.9172, 0.9295, 0.06374, 0.8881, 0.948, 0.9127, 0.9532, 0.9203, 0.9567, 0.08333, 0.9338, 0.05604, 0.0493, 0.09816, 0.08571, 0.08025, 0.8766, 0.09792, 0.05545, 0.06816, 0.1761, 0.1979, 0.1624, 0.1672, 0.1918, 0.2026, 0.2131, 0.2179, 0.1798, 0.164, 0.1529, 0.1482, 0.004534, 0.02026]): _vg.add([_i], _w, 'REPLACE')
_vg = ob_player_001.vertex_groups.new(name='hand.L')
for _i, _w in zip([114, 135, 139, 140, 143, 145, 146, 147, 149, 150, 151, 152, 153, 154, 155, 157, 158, 159, 160, 161, 162, 163, 164, 165, 166, 167, 168, 169, 170, 171, 172, 173, 174, 175, 176, 177, 178, 179, 180, 181, 182, 183, 184, 185, 186, 306, 307, 308, 309, 310, 311, 312, 313, 314, 315, 316, 317, 318, 319, 320, 321, 322, 323, 324, 325, 326, 327, 328, 329, 330, 331, 332, 333, 334, 335, 336, 337, 338, 339, 340, 341, 342, 343, 344, 345, 346, 347, 348, 349, 350, 351, 352, 353, 354, 355, 356, 357, 358, 359, 360, 361, 362, 363, 364, 365, 366, 367, 368, 369, 370, 371, 372, 373, 374, 375, 376, 377, 378, 379, 380, 381, 382, 383, 384, 385, 386, 387, 388, 389, 390, 391, 392, 393, 394, 395], [0.08023, 0.9406, 0.8652, 0.9219, 0.9352, 0.0942, 0.08064, 0.06759, 0.1101, 0.0388, 0.0844, 0.03328, 0.07266, 0.02833, 0.9163, 0.9438, 0.9502, 0.9014, 0.9141, 0.9195, 0.123, 0.9019, 0.9444, 0.9318, 0.9971, 0.9915, 0.9895, 0.9969, 0.9897, 0.9912, 0.9752, 0.9925, 0.9831, 0.8237, 0.802, 0.8374, 0.8326, 0.808, 0.7973, 0.7868, 0.7819, 0.82, 0.8359, 0.8469, 0.8516, 0.9806, 0.9727, 0.9648, 0.9974, 0.999, 0.9978, 0.9865, 0.9976, 0.9972, 0.9975, 0.9991, 0.9846, 0.9967, 0.9843, 0.9907, 0.9827, 0.9982, 0.9991, 0.9981, 0.9975, 0.9936, 0.9832, 0.9978, 0.9974, 0.999, 0.9971, 0.9829, 0.9819, 0.9848, 0.9851, 0.997, 0.9965, 0.9972, 0.9969, 0.9989, 0.9989, 0.999, 0.9991, 0.9975, 0.9972, 0.9975, 0.9975, 0.9975, 0.9974, 0.9975, 0.9992, 0.9976, 0.9992, 0.9839, 0.9839, 0.9836, 0.9992, 0.9837, 0.9992, 0.9975, 0.9976, 0.9974, 0.9976, 0.9976, 0.9975, 0.9974, 0.9992, 0.9976, 0.9992, 0.9839, 0.9838, 0.9837, 0.9992, 0.9837, 0.9992, 0.9975, 0.9976, 0.9974, 0.9976, 0.9976, 0.9975, 0.9975, 0.9993, 0.9976, 0.9993, 0.9838, 0.9838, 0.9838, 0.9993, 0.9838, 0.9993, 0.9975, 0.9976, 0.9975, 0.9976]): _vg.add([_i], _w, 'REPLACE')
_vg = ob_player_001.vertex_groups.new(name='shoulder.R')
for _i, _w in zip([22, 40, 45, 69, 79, 80, 419, 420, 421, 423, 424, 425, 427, 428, 429, 430, 431, 432, 433, 434, 435, 436, 437, 438, 442, 443, 444, 445, 446, 447, 448, 449, 450, 451, 452, 453, 454, 455, 456, 458, 459, 460, 463, 465, 467, 468, 469, 471, 472, 473, 474, 475, 477, 479, 481, 482, 483, 484, 486, 488, 489, 490, 491, 492, 496, 497, 498, 499, 500, 501, 502, 503, 508, 512, 513, 515, 516, 517, 518, 519, 520, 523, 525, 526, 528, 531, 537, 548, 549, 550, 551, 552, 556, 557, 579, 853, 855, 858], [0.05705, 0.01215, 0.08144, 0.267, 0.01701, 0.1071, 0.06384, 0.05111, 0.6377, 0.6007, 0.07437, 0.08573, 0.004139, 0.5435, 0.05891, 0.007851, 0.6997, 0.01315, 0.7236, 0.8401, 0.2398, 0.07408, 0.03627, 0.4665, 0.004819, 0.08324, 0.4865, 0.07178, 0.02483, 0.1177, 0.7697, 0.197, 0.1458, 0.8177, 0.09553, 0.06413, 0.02938, 0.6674, 0.04967, 0.01948, 0.2418, 0.5162, 0.003222, 0.3104, 0.714, 0.8103, 0.1441, 0.2241, 0.09704, 0.0801, 0.08961, 0.1281, 0.7518, 0.04911, 0.04697, 0.121, 0.08737, 0.06253, 0.1998, 0.03737, 0.1079, 0.105, 0.08202, 0.594, 0.213, 0.4756, 0.08803, 0.04924, 0.09892, 0.2272, 0.001104, 0.6256, 0.08672, 0.1773, 0.1362, 0.05097, 0.08761, 0.3184, 0.841, 0.2872, 0.5669, 0.2739, 0.02549, 0.0976, 0.05379, 0.06156, 0.003047, 0.1736, 0.529, 0.7346, 0.5483, 0.7501, 0.2249, 0.1549, 0.01281, 0.04031, 0.0007669, 0.009198]): _vg.add([_i], _w, 'REPLACE')
_vg = ob_player_001.vertex_groups.new(name='arm_upper.R')
for _i, _w in zip([419, 420, 421, 423, 428, 429, 431, 433, 434, 444, 445, 446, 449, 450, 451, 452, 453, 454, 455, 456, 458, 460, 463, 465, 467, 468, 471, 472, 473, 474, 477, 481, 482, 486, 487, 488, 489, 490, 491, 497, 499, 500, 501, 508, 512, 513, 514, 515, 517, 518, 520, 523, 539, 548, 549, 550, 551, 552, 556, 557, 558, 559, 560, 562, 563, 564, 565, 566, 567, 568, 569, 570, 571, 572, 573, 574, 575, 576, 577, 578, 579, 580, 581, 583, 584, 585, 588, 589, 591, 595, 603], [0.04071, 0.0703, 0.1241, 0.3085, 0.2638, 0.05881, 0.1252, 0.1322, 0.08733, 0.3619, 0.9142, 0.9372, 0.01157, 0.09142, 0.0941, 0.151, 0.05317, 0.002768, 0.1386, 0.06385, 0.9323, 0.1059, 0.006264, 0.5311, 0.07057, 0.1327, 0.06842, 0.8906, 0.9134, 0.8998, 0.1654, 0.006475, 0.1215, 0.01111, 0.9353, 0.934, 0.8847, 0.8825, 0.91, 0.01658, 0.0106, 0.1398, 0.01805, 0.02582, 0.009738, 0.1065, 0.9453, 0.9253, 0.1212, 0.02533, 0.3596, 0.02232, 0.003248, 0.7617, 0.4244, 0.2261, 0.4158, 0.1616, 0.6158, 0.7834, 0.9254, 0.9577, 0.9338, 0.9094, 0.9547, 0.9036, 0.9173, 0.9153, 0.9733, 0.966, 0.9555, 0.9775, 0.9721, 0.9677, 0.1184, 0.9718, 0.9636, 0.9725, 0.05692, 0.08895, 0.9625, 0.06678, 0.9657, 0.06358, 0.06803, 0.06853, 0.07365, 0.1032, 0.1203, 0.9348, 0.05654]): _vg.add([_i], _w, 'REPLACE')
_vg = ob_player_001.vertex_groups.new(name='arm_lower.R')
for _i, _w in zip([487, 514, 558, 559, 560, 561, 562, 563, 564, 565, 566, 569, 573, 577, 578, 580, 582, 583, 584, 585, 586, 587, 588, 589, 590, 591, 592, 593, 594, 595, 596, 597, 598, 599, 600, 601, 602, 603, 604, 605, 606, 607, 608, 609, 610, 611, 612, 622, 623, 624, 625, 626, 627, 628, 629, 630, 631, 632, 633, 763], [0.06274, 0.05306, 0.07158, 0.03147, 0.06361, 0.9145, 0.08949, 0.03724, 0.09519, 0.07897, 0.08243, 0.009314, 0.8795, 0.9319, 0.9091, 0.9287, 0.05864, 0.932, 0.927, 0.928, 0.1319, 0.07918, 0.9223, 0.8949, 0.06616, 0.8768, 0.9046, 0.9156, 0.9282, 0.06217, 0.8904, 0.9476, 0.9111, 0.9525, 0.9209, 0.9568, 0.08062, 0.9348, 0.05775, 0.0514, 0.09886, 0.08355, 0.07677, 0.8779, 0.09511, 0.04537, 0.05855, 0.1346, 0.1566, 0.1229, 0.1265, 0.1276, 0.1327, 0.1335, 0.137, 0.1489, 0.1331, 0.1205, 0.1166, 0.01415]): _vg.add([_i], _w, 'REPLACE')
_vg = ob_player_001.vertex_groups.new(name='hand.R')
for _i, _w in zip([561, 582, 586, 587, 590, 592, 593, 594, 596, 597, 598, 599, 600, 601, 602, 604, 605, 606, 607, 608, 609, 610, 611, 612, 613, 614, 615, 616, 617, 618, 619, 620, 621, 622, 623, 624, 625, 626, 627, 628, 629, 630, 631, 632, 633, 761, 762, 763, 764, 765, 766, 767, 768, 769, 770, 771, 772, 773, 774, 775, 776, 777, 778, 779, 780, 781, 782, 783, 784, 785, 786, 787, 788, 789, 790, 791, 792, 793, 794, 795, 796, 797, 798, 799, 800, 801, 802, 803, 804, 805, 806, 807, 808, 809, 810, 811, 812, 813, 814, 815, 816, 817, 818, 819, 820, 821, 822, 823, 824, 825, 826, 827, 828, 829, 830, 831, 832, 833, 834, 835, 836, 837, 838, 839, 840, 841, 842, 843, 844, 845, 846, 847, 848, 849, 850], [0.0813, 0.9412, 0.868, 0.9205, 0.9336, 0.09268, 0.08218, 0.06877, 0.108, 0.03942, 0.08588, 0.03455, 0.07209, 0.02812, 0.919, 0.9421, 0.9485, 0.9007, 0.9163, 0.923, 0.1218, 0.9047, 0.9522, 0.9413, 0.9972, 0.9913, 0.9893, 0.997, 0.9894, 0.9909, 0.9765, 0.9926, 0.9836, 0.8652, 0.8432, 0.8769, 0.8734, 0.8723, 0.8671, 0.8664, 0.8628, 0.851, 0.8667, 0.8793, 0.8832, 0.9829, 0.9762, 0.9678, 0.9976, 0.999, 0.998, 0.9873, 0.9978, 0.9971, 0.9977, 0.9991, 0.9862, 0.9968, 0.9859, 0.9917, 0.9845, 0.9981, 0.9991, 0.9981, 0.9976, 0.9941, 0.9849, 0.9979, 0.9976, 0.999, 0.9972, 0.9847, 0.9839, 0.9863, 0.9866, 0.9972, 0.9967, 0.9973, 0.997, 0.999, 0.9989, 0.999, 0.9991, 0.9977, 0.9973, 0.9977, 0.9976, 0.9977, 0.9975, 0.9977, 0.9992, 0.9979, 0.9992, 0.9854, 0.9854, 0.9852, 0.9992, 0.9852, 0.9992, 0.9977, 0.9979, 0.9976, 0.9979, 0.9979, 0.9977, 0.9976, 0.9992, 0.9979, 0.9992, 0.9853, 0.9853, 0.9852, 0.9992, 0.9852, 0.9992, 0.9977, 0.9979, 0.9976, 0.9979, 0.998, 0.9978, 0.9978, 0.9993, 0.998, 0.9993, 0.9852, 0.9852, 0.9852, 0.9993, 0.9852, 0.9993, 0.9978, 0.998, 0.9978, 0.998]): _vg.add([_i], _w, 'REPLACE')
_vg = ob_player_001.vertex_groups.new(name='leg_upper.L')
for _i, _w in zip([1, 4, 5, 7, 15, 27, 28, 30, 33, 34, 35, 47, 60, 61, 62, 70, 72, 82, 83, 93, 94, 95, 96, 97, 98, 99, 100, 101, 107, 108, 187, 188, 189, 190, 191, 192, 193, 194, 195, 196, 197, 198, 199, 200, 201, 202, 203, 204, 205, 206, 207, 208, 209, 210, 211, 212, 213, 214, 215, 216, 217, 220, 221, 222, 223, 224, 225, 226, 227, 229, 232, 233, 235, 241, 297, 298, 299, 300, 301, 302, 303, 304, 305, 440, 505, 543, 544, 553, 634, 635, 638, 640, 642, 644, 646, 648, 649, 651, 653, 654, 655, 657, 756, 757, 758, 759, 760], [0.001487, 0.1547, 0.06613, 0.01377, 0.1376, 0.00988, 0.001602, 0.01242, 0.09024, 0.3013, 0.06364, 0.04653, 0.114, 0.1327, 0.1516, 0.0619, 0.1315, 0.04831, 0.009051, 0.06975, 0.05706, 0.06101, 0.2916, 0.08767, 0.2416, 0.6441, 0.1961, 0.2703, 0.6857, 0.8167, 0.2714, 0.258, 0.8385, 0.9602, 0.7258, 0.866, 0.5389, 0.7074, 0.6266, 0.9539, 0.8292, 0.7147, 0.9198, 0.8869, 0.8412, 0.9731, 0.5196, 0.9662, 0.9543, 0.9826, 0.9872, 0.9969, 0.9892, 0.9824, 0.9949, 0.9862, 0.9867, 0.9556, 0.9904, 0.06125, 0.9785, 0.768, 0.6293, 0.9371, 0.9423, 0.63, 0.9618, 0.9751, 0.7505, 0.9617, 0.05296, 0.02528, 0.02001, 0.01763, 0.967, 0.9868, 0.9697, 0.959, 0.3167, 0.5452, 0.651, 0.545, 0.3866, 0.04516, 0.1433, 0.007033, 0.005447, 0.2663, 0.07893, 0.2153, 0.004283, 0.03025, 0.0457, 0.07257, 0.2966, 0.01945, 0.0626, 0.1703, 0.04955, 0.2965, 0.2034, 0.3326, 0.2448, 0.1543, 0.1387, 0.1941, 0.1337]): _vg.add([_i], _w, 'REPLACE')
_vg = ob_player_001.vertex_groups.new(name='leg_lower.L')
for _i, _w in zip([202, 203, 204, 216, 218, 219, 220, 221, 222, 223, 224, 225, 227, 228, 229, 230, 231, 232, 233, 234, 235, 236, 237, 238, 239, 240, 241, 242, 243, 244, 245, 246, 247, 248, 249, 250, 251, 252, 253, 254, 255, 256, 257, 259, 260, 261, 262, 264, 265, 266, 268, 269, 270, 271, 272, 273, 274, 275, 276], [0.003429, 0.4804, 0.01654, 0.9399, 0.9689, 0.9657, 0.2322, 0.3707, 0.06259, 0.05769, 0.3698, 0.02665, 0.2493, 0.7676, 0.02657, 0.8546, 0.8321, 0.9463, 0.9602, 0.9652, 0.9636, 0.9708, 0.9682, 0.9614, 0.9718, 0.3997, 0.9632, 0.2012, 0.1616, 0.944, 0.9366, 0.08669, 0.945, 0.1929, 0.2316, 0.1034, 0.1023, 0.1033, 0.6461, 0.1103, 0.2438, 0.3809, 0.3203, 0.4614, 0.05165, 0.09054, 0.001687, 0.2625, 0.2529, 0.1599, 0.2622, 0.04149, 0.05963, 0.009335, 0.0273, 0.08657, 0.1615, 0.1568, 0.01648]): _vg.add([_i], _w, 'REPLACE')
_vg = ob_player_001.vertex_groups.new(name='foot.L')
for _i, _w in zip([228, 230, 231, 237, 240, 242, 243, 244, 245, 246, 247, 248, 249, 250, 251, 252, 253, 254, 255, 256, 257, 259, 260, 261, 262, 264, 265, 266, 267, 268, 269, 270, 271, 272, 273, 274, 275, 276, 277, 278, 279, 280, 281, 282, 283, 284, 285, 286], [0.2307, 0.1431, 0.1671, 0.0005402, 0.5899, 0.7546, 0.8034, 0.05457, 0.06214, 0.888, 0.0543, 0.7965, 0.763, 0.877, 0.8751, 0.8425, 0.3534, 0.8312, 0.7368, 0.6024, 0.6572, 0.5303, 0.8306, 0.8554, 0.8718, 0.7187, 0.7209, 0.8043, 0.7923, 0.7193, 0.8184, 0.8432, 0.8018, 0.7275, 0.8575, 0.8069, 0.8119, 0.8544, 0.04697, 0.07662, 0.07625, 0.03841, 0.06233, 0.0869, 0.02465, 0.1211, 0.1449, 0.05599]): _vg.add([_i], _w, 'REPLACE')
_vg = ob_player_001.vertex_groups.new(name='toes.L')
for _i, _w in zip([242, 243, 252, 254, 258, 260, 261, 262, 263, 265, 266, 267, 269, 270, 271, 272, 273, 274, 275, 276, 277, 278, 279, 280, 281, 282, 283, 284, 285, 286, 287, 288, 289, 290, 291, 292, 293, 294, 295, 296], [0.03835, 0.02016, 0.05414, 0.05849, 0.9901, 0.1178, 0.05409, 0.1023, 0.9981, 0.00227, 0.02155, 0.1907, 0.1358, 0.09714, 0.1685, 0.2338, 0.05593, 0.01318, 0.01264, 0.1123, 0.9475, 0.9176, 0.9176, 0.953, 0.9339, 0.9121, 0.9618, 0.873, 0.8504, 0.9419, 0.9919, 0.9995, 0.9999, 1.0, 0.9898, 0.9999, 1.003, 0.9947, 0.9771, 0.9992]): _vg.add([_i], _w, 'REPLACE')
_vg = ob_player_001.vertex_groups.new(name='leg_upper.R')
for _i, _w in zip([98, 99, 189, 191, 193, 197, 198, 201, 301, 302, 303, 304, 305, 420, 426, 427, 429, 430, 439, 440, 453, 454, 456, 461, 462, 463, 478, 493, 494, 495, 504, 505, 509, 521, 522, 537, 538, 539, 541, 542, 543, 544, 546, 547, 553, 554, 555, 634, 635, 636, 637, 638, 639, 640, 641, 642, 643, 644, 645, 646, 647, 648, 649, 650, 651, 652, 653, 654, 655, 656, 657, 658, 659, 660, 661, 662, 663, 664, 665, 666, 667, 668, 669, 670, 671, 672, 675, 676, 677, 678, 679, 680, 681, 682, 684, 687, 688, 690, 696, 752, 753, 754, 755, 756, 757, 758, 759, 760], [0.00682, 0.005546, 0.004377, 0.03084, 0.04596, 0.02004, 0.06286, 0.05018, 0.2467, 0.1572, 0.1435, 0.1974, 0.1348, 0.00338, 0.1571, 0.06754, 0.01572, 8.208e-05, 0.1405, 0.04579, 0.01138, 0.0024, 0.01469, 0.09242, 0.3042, 0.06545, 0.04952, 0.1168, 0.1347, 0.1541, 0.06338, 0.1438, 0.1335, 0.04999, 0.01091, 0.07136, 0.05812, 0.06297, 0.2948, 0.08951, 0.2441, 0.6454, 0.1991, 0.2729, 0.2684, 0.687, 0.8168, 0.07936, 0.216, 0.2751, 0.2616, 0.8386, 0.9588, 0.7271, 0.8659, 0.5403, 0.7088, 0.07313, 0.6282, 0.3016, 0.9536, 0.8306, 0.7153, 0.9191, 0.1711, 0.8865, 0.842, 0.3004, 0.2057, 0.975, 0.3361, 0.5217, 0.9672, 0.9556, 0.982, 0.9882, 0.9966, 0.9888, 0.9825, 0.9951, 0.9858, 0.9876, 0.9566, 0.9902, 0.06078, 0.9796, 0.7663, 0.6303, 0.9372, 0.9425, 0.6313, 0.963, 0.9759, 0.7501, 0.963, 0.0534, 0.02665, 0.02005, 0.0165, 0.9665, 0.9862, 0.9693, 0.9587, 0.3188, 0.5517, 0.6601, 0.55, 0.3923]): _vg.add([_i], _w, 'REPLACE')
_vg = ob_player_001.vertex_groups.new(name='leg_lower.R')
for _i, _w in zip([658, 659, 671, 673, 674, 675, 676, 677, 678, 679, 680, 682, 683, 684, 685, 686, 687, 688, 689, 690, 691, 692, 693, 694, 695, 696, 697, 698, 699, 700, 701, 702, 703, 704, 705, 706, 707, 708, 709, 710, 711, 712, 714, 715, 716, 717, 719, 720, 721, 723, 724, 725, 726, 727, 728, 729, 730, 731], [0.4782, 0.01448, 0.937, 0.9676, 0.9716, 0.2338, 0.3697, 0.06255, 0.05741, 0.3685, 0.02435, 0.2496, 0.8318, 0.02376, 0.8424, 0.9598, 0.9456, 0.9594, 0.9649, 0.963, 0.9696, 0.9716, 0.9631, 0.9708, 0.4398, 0.9619, 0.2032, 0.1766, 0.9484, 0.9361, 0.08874, 0.9731, 0.1972, 0.2394, 0.1058, 0.1057, 0.1114, 0.9329, 0.1132, 0.2665, 0.3831, 0.3226, 0.473, 0.0545, 0.09653, 0.0006947, 0.2961, 0.2565, 0.1638, 0.2709, 0.04514, 0.06371, 0.01232, 0.03048, 0.09051, 0.175, 0.1632, 0.02007]): _vg.add([_i], _w, 'REPLACE')
_vg = ob_player_001.vertex_groups.new(name='foot.R')
for _i, _w in zip([683, 685, 686, 695, 697, 698, 699, 700, 701, 702, 703, 704, 705, 706, 707, 708, 709, 710, 711, 712, 714, 715, 716, 717, 719, 720, 721, 722, 723, 724, 725, 726, 727, 728, 729, 730, 731, 732, 733, 734, 735, 736, 737, 738, 739, 740, 741], [0.1668, 0.1549, 0.02874, 0.55, 0.7509, 0.7899, 0.05003, 0.06246, 0.8859, 0.002344, 0.7916, 0.7557, 0.8751, 0.8713, 0.8349, 0.06651, 0.8271, 0.7143, 0.5995, 0.6542, 0.5185, 0.8234, 0.8523, 0.8788, 0.6857, 0.7167, 0.7996, 0.7892, 0.7104, 0.8146, 0.8399, 0.8014, 0.7246, 0.8529, 0.7937, 0.8051, 0.8515, 0.04401, 0.07927, 0.07316, 0.04173, 0.06549, 0.0826, 0.02344, 0.1238, 0.1405, 0.05859]): _vg.add([_i], _w, 'REPLACE')
_vg = ob_player_001.vertex_groups.new(name='toes.R')
for _i, _w in zip([697, 698, 707, 709, 713, 715, 716, 717, 718, 720, 721, 722, 724, 725, 726, 727, 728, 729, 730, 731, 732, 733, 734, 735, 736, 737, 738, 739, 740, 741, 742, 743, 744, 745, 746, 747, 748, 749, 750, 751], [0.04184, 0.01706, 0.05365, 0.05968, 0.9893, 0.1221, 0.05121, 0.09584, 0.9982, 0.003614, 0.0231, 0.1928, 0.1378, 0.0964, 0.1674, 0.2351, 0.05656, 0.01273, 0.01333, 0.1135, 0.949, 0.9144, 0.9208, 0.9511, 0.9303, 0.9166, 0.9624, 0.8699, 0.8547, 0.939, 0.9925, 0.9994, 1.0, 0.9997, 0.9907, 0.9998, 1.003, 0.9941, 0.9783, 0.9989]): _vg.add([_i], _w, 'REPLACE')
_m = ob_player_001.modifiers.new('Armature', 'ARMATURE')
_m.object = ob_armature

# ---- collection membership
col_collection_1.objects.link(ob_player_000)
col_collection_1.objects.link(ob_lamp)
col_collection_1.objects.link(ob_armature)
col_collection_1.objects.link(ob_player_001)

# ---- scene / render settings (as saved in the file)
scene.frame_start = 1; scene.frame_end = 250; scene.frame_set(1)
scene.render.engine = 'BLENDER_EEVEE_NEXT'
scene.render.image_settings.color_mode = 'RGB'
scene.render.image_settings.compression = 90
scene.render.resolution_percentage = 50
scene.render.dither_intensity = 0.0
scene.render.bake_margin = 2
scene.cycles.use_denoising = False
scene.cycles.samples = 10
scene.cycles.sampling_pattern = 'TABULATED_SOBOL'
scene.cycles.light_sampling_threshold = 0.0
scene.cycles.use_adaptive_sampling = False
scene.cycles.use_light_tree = False
scene.cycles.blur_glossy = 0.0
scene.cycles.volume_bounces = 1
scene.cycles.pixel_filter_type = 'GAUSSIAN'
scene.cycles.sample_clamp_indirect = 0.0
scene.view_settings.view_transform = 'Standard'
bpy.context.view_layer.update()

# ---- added for rendering (the .blend has no active camera): camera
cam_auto = bpy.data.cameras.new('AutoCamera')
cam_auto.lens = 50.0
cam_auto.sensor_width = 36.0
cam_auto.clip_end = 1000.0
ob_auto_camera = bpy.data.objects.new('AutoCamera', cam_auto)
scene.collection.objects.link(ob_auto_camera)
ob_auto_camera.location = (8.31675, -13.4672, 11.9401)
ob_auto_camera.rotation_euler = (1.09748, -7.21219e-08, 0.694738)
scene.camera = ob_auto_camera
bpy.context.view_layer.update()
